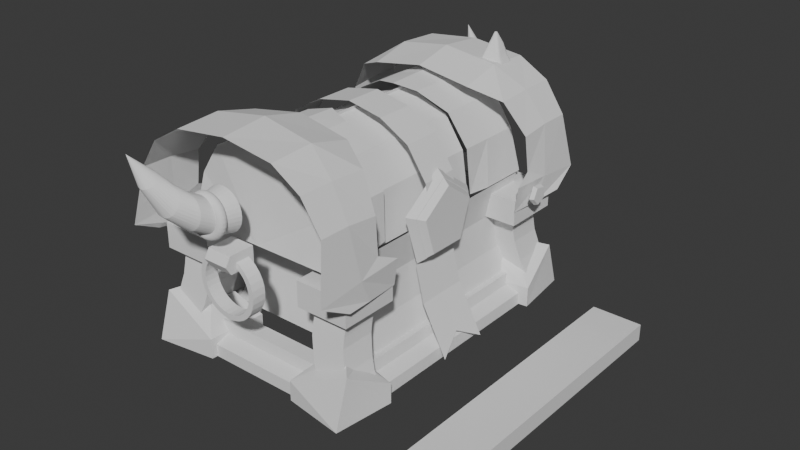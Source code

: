 # Source: Sculpting.blend  (saved by Blender 4.0.36; exported with 4.5.12 LTS)
import bpy
from mathutils import Matrix  # noqa: F401  (used for matrix-valued properties, if any)

bpy.ops.wm.read_factory_settings(use_empty=True)
scene = bpy.context.scene
scene.name = 'Scene'

# ---- collections
col_chest = bpy.data.collections.new('Chest'); scene.collection.children.link(col_chest)
col_paddings = bpy.data.collections.new('Paddings'); col_chest.children.link(col_paddings)
col_keyhole = bpy.data.collections.new('Keyhole'); col_chest.children.link(col_keyhole)
col_base_floor = bpy.data.collections.new('Base(floor)'); col_chest.children.link(col_base_floor)
col_decorations = bpy.data.collections.new('Decorations'); col_chest.children.link(col_decorations)
col_refs = bpy.data.collections.new('Refs'); scene.collection.children.link(col_refs)

# ---- world
world_world = bpy.data.worlds.new('World'); scene.world = world_world
world_world.use_nodes = True; world_world.node_tree.nodes.clear()
_N = world_world.node_tree.nodes; _L = world_world.node_tree.links
n0 = _N.new('ShaderNodeOutputWorld'); n0.name = 'World Output'; n0.location = (300, 300)
n1 = _N.new('ShaderNodeBackground'); n1.name = 'Background'; n1.location = (10, 300)
n1.inputs[0].default_value = (0.05088, 0.05088, 0.05088, 1.0)
_L.new(n1.outputs[0], n0.inputs[0])
n0.is_active_output = True
world_world.color = (0.05088, 0.05088, 0.05088)
world_world.use_sun_shadow = False
world_world.sun_shadow_jitter_overblur = 0.0

# ---- meshes
me_cube = bpy.data.meshes.new('Cube')
me_cube.from_pydata([(-1.0, -1.0, -1.0), (-1.0, -1.0, 1.0), (-1.0, 1.0, -1.0), (-1.0, 1.0, 1.0), (1.0, -1.0, -1.0), (1.0, -1.0, 1.0), (1.0, 1.0, -1.0), (1.0, 1.0, 1.0)], [], [(0, 1, 3, 2), (2, 3, 7, 6), (6, 7, 5, 4), (4, 5, 1, 0), (2, 6, 4, 0), (7, 3, 1, 5)])
_uv = me_cube.uv_layers.new(name='UVMap')
_uv.uv.foreach_set('vector', [0.375, 0.0, 0.625, 0.0, 0.625, 0.25, 0.375, 0.25, 0.375, 0.25, 0.625, 0.25, 0.625, 0.5, 0.375, 0.5, 0.375, 0.5, 0.625, 0.5, 0.625, 0.75, 0.375, 0.75, 0.375, 0.75, 0.625, 0.75, 0.625, 1.0, 0.375, 1.0, 0.125, 0.5, 0.375, 0.5, 0.375, 0.75, 0.125, 0.75, 0.625, 0.5, 0.875, 0.5, 0.875, 0.75, 0.625, 0.75])
me_cube.update()
me_cylinder_006 = bpy.data.meshes.new('Cylinder.006')
me_cylinder_006.from_pydata([(0.0, 0.2031, 0.0), (0.3827, 0.2031, -0.07543), (0.7071, 0.2031, -0.2583), (0.9239, 0.2031, -0.5816), (1.0, 0.2031, -1.074), (0.3827, 0.05149, -0.07543), (0.7071, 0.05149, -0.2583), (0.9239, 0.05149, -0.5816), (1.0, 0.05149, -1.076), (0.0, 0.05149, 0.0), (-0.147, 1.343, 0.04887), (-0.147, 0.3872, 0.02616), (0.2356, 1.352, -0.05154), (0.2356, 0.5094, -0.05154), (0.5601, 1.362, -0.2206), (0.5601, 0.592, -0.2206), (0.7768, 1.361, -0.549), (0.7768, 0.6179, -0.549), (0.853, 1.44, -1.033), (-0.147, 0.7783, 0.04137), (0.2356, 0.8467, -0.05154), (0.5601, 0.9063, -0.2206), (0.7768, 0.9557, -0.549), (0.853, 0.893, -1.033), (0.8125, 0.6462, -1.033), (0.1939, 1.767, 0.1296), (0.1939, 0.8398, 0.07266), (0.5765, 1.777, 0.05818), (0.5765, 0.8605, -0.02716), (0.901, 1.786, -0.1325), (0.901, 1.028, -0.1586), (1.118, 1.786, -0.4546), (1.118, 1.121, -0.4933), (1.194, 1.896, -1.032), (1.194, 0.9234, -0.9541), (1.233, 1.591, -1.193), (1.157, 0.9247, -1.235), (0.1939, 1.279, 0.1746), (0.5765, 1.307, 0.08426), (0.901, 1.41, -0.1325), (1.118, 1.459, -0.4569), (1.194, 1.394, -0.9826), (1.194, 1.29, -1.22), (1.153, 1.136, -0.8619), (0.9976, 1.407, -1.785), (1.182, 1.751, -2.362), (1.028, 1.245, -1.934), (1.261, 1.1, -2.363), (0.73, 1.457, -1.939), (0.5314, 1.656, -2.363), (0.7034, 1.164, -1.895), (0.4937, 1.013, -2.363), (1.261, 1.1, -2.147), (1.182, 1.597, -1.863), (0.4937, 1.013, -2.147), (0.5314, 1.656, -2.147), (0.8137, 0.05463, -2.369), (0.8137, 0.05463, -2.062), (0.8137, 1.384, -2.369), (0.8137, 1.384, -2.062), (1.157, 0.05463, -2.369), (1.157, 1.384, -2.369), (0.8137, 0.05463, -2.197), (0.8137, 1.384, -2.197), (1.155, 1.384, -2.235), (1.155, 0.05463, -2.235), (0.9853, 1.384, -2.369), (0.9853, 1.384, -2.062), (0.9853, 0.05463, -2.369), (0.9853, 0.05463, -2.062), (1.008, 0.06228, -2.177), (1.008, 1.392, -2.177), (0.994, 0.02747, -1.016), (1.166, 0.03227, -2.159), (0.994, 0.2858, -1.016), (1.252, 0.2876, -2.318), (0.8838, 0.02747, -1.407), (0.9782, 0.02617, -1.798), (0.9782, 0.2858, -1.798), (0.8838, 0.2858, -1.407), (-0.2413, 0.6805, -0.02362), (0.1414, 0.6805, -0.09905), (0.4658, 0.6805, -0.2819), (0.6826, 0.6805, -0.6052), (0.7587, 0.6805, -1.098), (-0.2413, -0.02081, -0.02362), (0.1414, -0.02081, -0.09905), (0.4658, -0.02081, -0.2819), (0.6826, -0.02081, -0.6052), (0.7587, -0.02081, -1.102), (1.106, 1.436, -1.392), (1.188, 1.575, -2.073), (1.106, 1.064, -1.392), (1.188, 1.204, -2.073), (0.7342, 1.436, -1.392), (0.8161, 1.575, -2.073), (0.7342, 1.064, -1.392), (0.8161, 1.204, -2.073), (1.078, 1.064, -1.119), (1.078, 1.436, -1.119), (0.7062, 1.064, -1.119), (0.7062, 1.436, -1.119), (1.151, 0.9406, -1.392), (1.151, 1.56, -1.392), (0.5823, 0.9406, -1.392), (0.5823, 1.56, -1.392), (1.151, 0.9406, -1.119), (1.151, 1.56, -1.119), (0.5823, 0.9406, -1.119), (0.5823, 1.56, -1.119), (1.144, 1.561, -2.001), (1.052, 1.449, -1.458), (1.103, 1.538, -1.893), (1.078, 1.516, -1.784), (1.052, 1.494, -1.675), (1.047, 1.472, -1.566), (1.052, 1.078, -1.458), (1.144, 1.189, -2.001), (1.047, 1.1, -1.566), (1.052, 1.122, -1.675), (1.078, 1.145, -1.784), (1.103, 1.167, -1.893), (0.6802, 1.078, -1.458), (0.7725, 1.189, -2.001), (0.6755, 1.1, -1.566), (0.6806, 1.122, -1.675), (0.7062, 1.145, -1.784), (0.7311, 1.167, -1.893), (0.6802, 1.449, -1.458), (0.7725, 1.561, -2.001), (0.6755, 1.472, -1.566), (0.6806, 1.494, -1.675), (0.7062, 1.516, -1.784), (0.7311, 1.538, -1.893), (0.8841, 0.1343, -1.016), (0.9583, 0.1343, -2.188), (0.8841, 1.341, -1.016), (0.9583, 1.341, -2.188), (0.7976, 0.1343, -1.407), (0.8346, 0.1343, -1.798), (0.8346, 1.341, -1.798), (0.7976, 1.341, -1.407), (0.03308, 1.469, -1.015), (0.7342, 1.064, -1.392), (0.8161, 1.204, -2.073), (0.7062, 1.064, -1.119), (0.5823, 0.9406, -1.392), (0.5823, 0.9406, -1.119), (0.6802, 1.078, -1.458), (0.7725, 1.189, -2.001), (0.6755, 1.1, -1.566), (0.6806, 1.122, -1.675), (0.7062, 1.145, -1.784), (0.7311, 1.167, -1.893), (0.7342, 1.064, -1.392), (0.8161, 1.204, -2.073), (0.7062, 1.064, -1.119), (0.5823, 0.9406, -1.392), (0.5823, 0.9406, -1.119), (0.6802, 1.078, -1.458), (0.7725, 1.189, -2.001), (0.6755, 1.1, -1.566), (0.6806, 1.122, -1.675), (0.7062, 1.145, -1.784), (0.7311, 1.167, -1.893), (1.023, 1.25, -2.364), (1.023, 1.25, -2.057), (-0.3061, 1.25, -2.364), (-0.3061, 1.25, -2.057), (1.023, 1.593, -2.364), (-0.3061, 1.593, -2.364), (1.023, 1.25, -2.193), (-0.3061, 1.25, -2.193), (-0.3061, 1.592, -2.23), (1.023, 1.592, -2.23), (-0.3061, 1.422, -2.364), (-0.3061, 1.422, -2.057), (1.023, 1.422, -2.364), (1.023, 1.422, -2.057), (1.016, 1.444, -2.172), (-0.3137, 1.444, -2.172)], [(145, 147), (146, 143), (146, 147), (153, 149), (152, 153), (151, 152), (150, 151), (148, 150), (148, 143), (144, 149), (156, 158), (157, 154), (157, 158), (164, 160), (163, 164), (162, 163), (161, 162), (159, 161), (159, 154), (155, 160)], [(0, 9, 5, 1), (1, 5, 6, 2), (2, 6, 7, 3), (3, 7, 8, 4), (19, 11, 13, 20), (20, 13, 15, 21), (21, 15, 17, 22), (22, 17, 24, 23), (16, 22, 23, 18), (14, 21, 22, 16), (12, 20, 21, 14), (10, 19, 20, 12), (37, 26, 28, 38), (38, 28, 30, 39), (39, 30, 32, 40), (40, 32, 43, 41), (41, 34, 36, 42), (33, 41, 42, 35), (31, 40, 41, 33), (29, 39, 40, 31), (27, 38, 39, 29), (25, 37, 38, 27), (41, 43, 34), (53, 45, 47, 52), (52, 47, 51, 54), (54, 51, 49, 55), (55, 49, 45, 53), (46, 50, 48, 44), (51, 47, 45, 49), (46, 44, 53, 52), (50, 46, 52, 54), (48, 50, 54, 55), (44, 48, 55, 53), (62, 57, 59, 63), (70, 69, 57, 62), (66, 61, 60, 68), (67, 59, 57, 69), (68, 70, 62, 56), (61, 64, 65, 60), (66, 71, 64, 61), (56, 62, 63, 58), (58, 63, 71, 66), (60, 65, 70, 68), (58, 66, 68, 56), (63, 59, 67, 71), (67, 69, 70, 71), (64, 71, 70, 65), (77, 73, 75, 78), (72, 76, 79, 74), (76, 77, 78, 79), (83, 88, 89, 84), (82, 87, 88, 83), (81, 86, 87, 82), (80, 85, 86, 81), (94, 128, 111, 90), (96, 122, 128, 94), (90, 111, 116, 92), (94, 90, 103, 105), (97, 93, 91, 95), (98, 100, 101, 99), (98, 99, 107, 106), (101, 100, 108, 109), (96, 94, 105, 104), (105, 103, 107, 109), (102, 104, 108, 106), (103, 102, 106, 107), (104, 105, 109, 108), (99, 101, 109, 107), (92, 96, 104, 102), (100, 98, 106, 108), (90, 92, 102, 103), (92, 116, 122, 96), (123, 97, 95, 129), (117, 93, 97, 123), (110, 91, 93, 117), (129, 110, 112, 133), (133, 112, 113, 132), (132, 113, 114, 131), (131, 114, 115, 130), (130, 115, 111, 128), (123, 129, 133, 127), (127, 133, 132, 126), (126, 132, 131, 125), (125, 131, 130, 124), (124, 130, 128, 122), (117, 123, 127, 121), (121, 127, 126, 120), (120, 126, 125, 119), (119, 125, 124, 118), (118, 124, 122, 116), (110, 117, 121, 112), (112, 121, 120, 113), (113, 120, 119, 114), (114, 119, 118, 115), (115, 118, 116, 111), (129, 95, 91, 110), (139, 135, 137, 140), (134, 138, 141, 136), (138, 139, 140, 141), (16, 18, 142), (12, 14, 142), (10, 12, 142), (14, 16, 142), (171, 166, 168, 172), (179, 178, 166, 171), (175, 170, 169, 177), (176, 168, 166, 178), (177, 179, 171, 165), (170, 173, 174, 169), (175, 180, 173, 170), (165, 171, 172, 167), (167, 172, 180, 175), (169, 174, 179, 177), (167, 175, 177, 165), (172, 168, 176, 180), (176, 178, 179, 180), (173, 180, 179, 174)])
_uv = me_cylinder_006.uv_layers.new(name='UVMap')
_uv.uv.foreach_set('vector', [1.0, 0.5, 1.0, 0.627, 0.9375, 0.627, 0.9375, 0.5, 0.9375, 0.5, 0.9375, 0.627, 0.875, 0.627, 0.875, 0.5, 0.875, 0.5, 0.875, 0.627, 0.8125, 0.627, 0.8125, 0.5, 0.8125, 0.5, 0.8125, 0.627, 0.75, 0.627, 0.75, 0.5, 1.0, 0.754, 1.0, 1.0, 0.9375, 1.0, 0.9375, 0.754, 0.9375, 0.754, 0.9375, 1.0, 0.875, 1.0, 0.875, 0.754, 0.875, 0.754, 0.875, 1.0, 0.8125, 1.0, 0.8125, 0.754, 0.8125, 0.754, 0.8125, 1.0, 0.7833, 1.0, 0.75, 0.754, 0.8125, 0.5, 0.8125, 0.754, 0.75, 0.754, 0.75, 0.5, 0.875, 0.5, 0.875, 0.754, 0.8125, 0.754, 0.8125, 0.5, 0.9375, 0.5, 0.9375, 0.754, 0.875, 0.754, 0.875, 0.5, 1.0, 0.5, 1.0, 0.754, 0.9375, 0.754, 0.9375, 0.5, 1.0, 0.754, 1.0, 1.0, 0.9375, 1.0, 0.9375, 0.754, 0.9375, 0.754, 0.9375, 1.0, 0.875, 1.0, 0.875, 0.754, 0.875, 0.754, 0.875, 1.0, 0.8125, 1.0, 0.8125, 0.754, 0.8125, 0.754, 0.8125, 1.0, 0.7833, 1.0, 0.75, 0.754, 0.75, 0.754, 0.75, 1.0, 0.6875, 1.0, 0.6875, 0.754, 0.75, 0.5, 0.75, 0.754, 0.6875, 0.754, 0.6875, 0.5, 0.8125, 0.5, 0.8125, 0.754, 0.75, 0.754, 0.75, 0.5, 0.875, 0.5, 0.875, 0.754, 0.8125, 0.754, 0.8125, 0.5, 0.9375, 0.5, 0.9375, 0.754, 0.875, 0.754, 0.875, 0.5, 1.0, 0.5, 1.0, 0.754, 0.9375, 0.754, 0.9375, 0.5, 0.75, 0.754, 0.7833, 1.0, 0.75, 1.0, 0.375, 0.0, 0.625, 0.0, 0.625, 0.25, 0.375, 0.25, 0.375, 0.25, 0.625, 0.25, 0.625, 0.5, 0.375, 0.5, 0.375, 0.5, 0.625, 0.5, 0.625, 0.75, 0.375, 0.75, 0.375, 0.75, 0.625, 0.75, 0.625, 1.0, 0.375, 1.0, 0.1688, 0.5575, 0.331, 0.5486, 0.3297, 0.7019, 0.1702, 0.6928, 0.625, 0.5, 0.875, 0.5, 0.875, 0.75, 0.625, 0.75, 0.1688, 0.5575, 0.1702, 0.6928, 0.125, 0.75, 0.125, 0.5, 0.331, 0.5486, 0.1688, 0.5575, 0.125, 0.5, 0.375, 0.5, 0.3297, 0.7019, 0.331, 0.5486, 0.375, 0.5, 0.375, 0.75, 0.1702, 0.6928, 0.3297, 0.7019, 0.375, 0.75, 0.125, 0.75, 0.5, 0.0, 0.625, 0.0, 0.625, 0.25, 0.5, 0.25, 0.5, 0.875, 0.625, 0.875, 0.625, 1.0, 0.5, 1.0, 0.25, 0.5, 0.375, 0.5, 0.375, 0.75, 0.25, 0.75, 0.75, 0.5, 0.875, 0.5, 0.875, 0.75, 0.75, 0.75, 0.375, 0.875, 0.5, 0.875, 0.5, 1.0, 0.375, 1.0, 0.375, 0.5, 0.5, 0.5, 0.5, 0.75, 0.375, 0.75, 0.375, 0.375, 0.5, 0.375, 0.5, 0.5, 0.375, 0.5, 0.375, 0.0, 0.5, 0.0, 0.5, 0.25, 0.375, 0.25, 0.375, 0.25, 0.5, 0.25, 0.5, 0.375, 0.375, 0.375, 0.375, 0.75, 0.5, 0.75, 0.5, 0.875, 0.375, 0.875, 0.125, 0.5, 0.25, 0.5, 0.25, 0.75, 0.125, 0.75, 0.5, 0.25, 0.625, 0.25, 0.625, 0.375, 0.5, 0.375, 0.625, 0.375, 0.625, 0.875, 0.5, 0.875, 0.5, 0.375, 0.5, 0.5, 0.5, 0.375, 0.5, 0.875, 0.5, 0.75, 0.6667, 0.0, 0.8959, 0.0, 1.0, 1.0, 0.6667, 1.0, 0.0, 0.0, 0.3333, 0.0, 0.3333, 1.0, 0.0, 1.0, 0.3333, 0.0, 0.6667, 0.0, 0.6667, 1.0, 0.3333, 1.0, 0.8125, 0.5, 0.8125, 0.754, 0.75, 0.754, 0.75, 0.5, 0.875, 0.5, 0.875, 0.754, 0.8125, 0.754, 0.8125, 0.5, 0.9375, 0.5, 0.9375, 0.754, 0.875, 0.754, 0.875, 0.5, 1.0, 0.5, 1.0, 0.754, 0.9375, 0.754, 0.9375, 0.5, 0.375, 0.75, 0.399, 0.75, 0.399, 1.0, 0.375, 1.0, 0.375, 0.5, 0.399, 0.5, 0.399, 0.75, 0.375, 0.75, 0.375, 0.0, 0.399, 0.0, 0.399, 0.25, 0.375, 0.25, 0.375, 0.75, 0.375, 1.0, 0.375, 1.0, 0.375, 0.75, 0.625, 0.5, 0.875, 0.5, 0.875, 0.75, 0.625, 0.75, 0.125, 0.5, 0.375, 0.5, 0.375, 0.75, 0.125, 0.75, 0.125, 0.5, 0.125, 0.75, 0.125, 0.75, 0.125, 0.5, 0.375, 0.75, 0.375, 0.5, 0.375, 0.5, 0.375, 0.75, 0.375, 0.5, 0.375, 0.75, 0.375, 0.75, 0.375, 0.5, 0.375, 0.75, 0.375, 1.0, 0.375, 1.0, 0.375, 0.75, 0.375, 0.25, 0.375, 0.5, 0.375, 0.5, 0.375, 0.25, 0.375, 0.0, 0.375, 0.25, 0.375, 0.25, 0.375, 0.0, 0.375, 0.5, 0.375, 0.75, 0.375, 0.75, 0.375, 0.5, 0.125, 0.75, 0.375, 0.75, 0.375, 0.75, 0.125, 0.75, 0.375, 0.25, 0.375, 0.5, 0.375, 0.5, 0.375, 0.25, 0.375, 0.5, 0.125, 0.5, 0.125, 0.5, 0.375, 0.5, 0.375, 0.0, 0.375, 0.25, 0.375, 0.25, 0.375, 0.0, 0.375, 0.25, 0.399, 0.25, 0.399, 0.5, 0.375, 0.5, 0.5986, 0.5, 0.625, 0.5, 0.625, 0.75, 0.5986, 0.75, 0.5986, 0.25, 0.625, 0.25, 0.625, 0.5, 0.5986, 0.5, 0.5986, 0.0, 0.625, 0.0, 0.625, 0.25, 0.5986, 0.25, 0.5986, 0.75, 0.5986, 1.0, 0.5586, 1.0, 0.5586, 0.75, 0.5586, 0.75, 0.5586, 1.0, 0.5187, 1.0, 0.5187, 0.75, 0.5187, 0.75, 0.5187, 1.0, 0.4788, 1.0, 0.4788, 0.75, 0.4788, 0.75, 0.4788, 1.0, 0.4389, 1.0, 0.4389, 0.75, 0.4389, 0.75, 0.4389, 1.0, 0.399, 1.0, 0.399, 0.75, 0.5986, 0.5, 0.5986, 0.75, 0.5586, 0.75, 0.5586, 0.5, 0.5586, 0.5, 0.5586, 0.75, 0.5187, 0.75, 0.5187, 0.5, 0.5187, 0.5, 0.5187, 0.75, 0.4788, 0.75, 0.4788, 0.5, 0.4788, 0.5, 0.4788, 0.75, 0.4389, 0.75, 0.4389, 0.5, 0.4389, 0.5, 0.4389, 0.75, 0.399, 0.75, 0.399, 0.5, 0.5986, 0.25, 0.5986, 0.5, 0.5586, 0.5, 0.5586, 0.25, 0.5586, 0.25, 0.5586, 0.5, 0.5187, 0.5, 0.5187, 0.25, 0.5187, 0.25, 0.5187, 0.5, 0.4788, 0.5, 0.4788, 0.25, 0.4788, 0.25, 0.4788, 0.5, 0.4389, 0.5, 0.4389, 0.25, 0.4389, 0.25, 0.4389, 0.5, 0.399, 0.5, 0.399, 0.25, 0.5986, 0.0, 0.5986, 0.25, 0.5586, 0.25, 0.5586, 0.0, 0.5586, 0.0, 0.5586, 0.25, 0.5187, 0.25, 0.5187, 0.0, 0.5187, 0.0, 0.5187, 0.25, 0.4788, 0.25, 0.4788, 0.0, 0.4788, 0.0, 0.4788, 0.25, 0.4389, 0.25, 0.4389, 0.0, 0.4389, 0.0, 0.4389, 0.25, 0.399, 0.25, 0.399, 0.0, 0.5986, 0.75, 0.625, 0.75, 0.625, 1.0, 0.5986, 1.0, 0.6667, 0.0, 1.0, 0.0, 1.0, 1.0, 0.6667, 1.0, 0.0, 0.0, 0.3333, 0.0, 0.3333, 1.0, 0.0, 1.0, 0.3333, 0.0, 0.6667, 0.0, 0.6667, 1.0, 0.3333, 1.0, 0.8125, 0.5, 0.75, 0.5, 0.8125, 0.5, 0.9375, 0.5, 0.875, 0.5, 0.9375, 0.5, 1.0, 0.5, 0.9375, 0.5, 1.0, 0.5, 0.875, 0.5, 0.8125, 0.5, 0.875, 0.5, 0.5, 0.0, 0.625, 0.0, 0.625, 0.25, 0.5, 0.25, 0.5, 0.875, 0.625, 0.875, 0.625, 1.0, 0.5, 1.0, 0.25, 0.5, 0.375, 0.5, 0.375, 0.75, 0.25, 0.75, 0.75, 0.5, 0.875, 0.5, 0.875, 0.75, 0.75, 0.75, 0.375, 0.875, 0.5, 0.875, 0.5, 1.0, 0.375, 1.0, 0.375, 0.5, 0.5, 0.5, 0.5, 0.75, 0.375, 0.75, 0.375, 0.375, 0.5, 0.375, 0.5, 0.5, 0.375, 0.5, 0.375, 0.0, 0.5, 0.0, 0.5, 0.25, 0.375, 0.25, 0.375, 0.25, 0.5, 0.25, 0.5, 0.375, 0.375, 0.375, 0.375, 0.75, 0.5, 0.75, 0.5, 0.875, 0.375, 0.875, 0.125, 0.5, 0.25, 0.5, 0.25, 0.75, 0.125, 0.75, 0.5, 0.25, 0.625, 0.25, 0.625, 0.375, 0.5, 0.375, 0.625, 0.375, 0.625, 0.875, 0.5, 0.875, 0.5, 0.375, 0.5, 0.5, 0.5, 0.375, 0.5, 0.875, 0.5, 0.75])
me_cylinder_006.update()
me_cylinder_009 = bpy.data.meshes.new('Cylinder.009')
me_cylinder_009.from_pydata([(0.7342, 1.064, -0.4268), (0.8161, 1.204, -1.108), (0.7062, 1.064, -0.1533), (0.5823, 0.9406, -0.4268), (0.5823, 0.9406, -0.1533), (0.6802, 1.078, -0.4922), (0.7725, 1.189, -1.036), (0.6755, 1.1, -0.6009), (0.6806, 1.122, -0.7097), (0.7062, 1.145, -0.8185), (0.7311, 1.167, -0.9272), (-0.06252, 1.064, -0.4268), (0.01944, 1.204, -1.108), (-0.09052, 1.064, -0.1533), (-0.2144, 0.9406, -0.4268), (-0.2144, 0.9406, -0.1533), (-0.1165, 1.078, -0.4922), (-0.02423, 1.189, -1.036), (-0.1212, 1.1, -0.6009), (-0.1161, 1.122, -0.7097), (-0.09052, 1.145, -0.8185), (-0.06559, 1.167, -0.9272)], [], [(4, 3, 14, 15), (6, 1, 12, 17), (8, 7, 18, 19), (6, 10, 21, 17), (4, 2, 13, 15), (7, 5, 16, 18), (10, 9, 20, 21), (0, 3, 14, 11), (0, 5, 16, 11), (9, 8, 19, 20)])
_uv = me_cylinder_009.uv_layers.new(name='UVMap')
_uv.uv.foreach_set('vector', [0.0, 0.0, 0.0, 0.0, 0.0, 0.0, 0.0, 0.0, 0.0, 0.0, 0.0, 0.0, 0.0, 0.0, 0.0, 0.0, 0.0, 0.0, 0.0, 0.0, 0.0, 0.0, 0.0, 0.0, 0.0, 0.0, 0.0, 0.0, 0.0, 0.0, 0.0, 0.0, 0.0, 0.0, 0.0, 0.0, 0.0, 0.0, 0.0, 0.0, 0.0, 0.0, 0.0, 0.0, 0.0, 0.0, 0.0, 0.0, 0.0, 0.0, 0.0, 0.0, 0.0, 0.0, 0.0, 0.0, 0.0, 0.0, 0.0, 0.0, 0.0, 0.0, 0.0, 0.0, 0.0, 0.0, 0.0, 0.0, 0.0, 0.0, 0.0, 0.0, 0.0, 0.0, 0.0, 0.0, 0.0, 0.0, 0.0, 0.0])
me_cylinder_009.update()
me_cylinder_001 = bpy.data.meshes.new('Cylinder.001')
me_cylinder_001.from_pydata([(0.0, 1.0, -1.0), (3.455e-08, 1.173, -0.81), (0.9511, 0.309, -1.0), (1.116, 0.3625, -0.81), (0.5878, -0.809, -1.0), (0.6896, -0.9491, -0.81), (-0.5878, -0.809, -1.0), (-0.6896, -0.9491, -0.81), (-0.9511, 0.309, -1.0), (-1.116, 0.3625, -0.81)], [], [(0, 1, 3, 2), (2, 3, 5, 4), (4, 5, 7, 6), (3, 1, 9, 7, 5), (6, 7, 9, 8), (8, 9, 1, 0), (0, 2, 4, 6, 8)])
_uv = me_cylinder_001.uv_layers.new(name='UVMap')
_uv.uv.foreach_set('vector', [1.0, 0.5, 1.0, 1.0, 0.8, 1.0, 0.8, 0.5, 0.8, 0.5, 0.8, 1.0, 0.6, 1.0, 0.6, 0.5, 0.6, 0.5, 0.6, 1.0, 0.4, 1.0, 0.4, 0.5, 0.4783, 0.3242, 0.25, 0.49, 0.02175, 0.3242, 0.1089, 0.05584, 0.3911, 0.05584, 0.4, 0.5, 0.4, 1.0, 0.2, 1.0, 0.2, 0.5, 0.2, 0.5, 0.2, 1.0, 2.98e-08, 1.0, 2.98e-08, 0.5, 0.75, 0.49, 0.9783, 0.3242, 0.8911, 0.05584, 0.6089, 0.05584, 0.5217, 0.3242])
me_cylinder_001.update()
me_cylinder_002 = bpy.data.meshes.new('Cylinder.002')
me_cylinder_002.from_pydata([(0.0, 1.0, -1.0), (3.455e-08, 1.173, -0.81), (0.9511, 0.309, -1.0), (1.116, 0.3625, -0.81), (0.5878, -0.809, -1.0), (0.6896, -0.9491, -0.81), (-0.5878, -0.809, -1.0), (-0.6896, -0.9491, -0.81), (-0.9511, 0.309, -1.0), (-1.116, 0.3625, -0.81)], [], [(0, 1, 3, 2), (2, 3, 5, 4), (4, 5, 7, 6), (3, 1, 9, 7, 5), (6, 7, 9, 8), (8, 9, 1, 0), (0, 2, 4, 6, 8)])
_uv = me_cylinder_002.uv_layers.new(name='UVMap')
_uv.uv.foreach_set('vector', [1.0, 0.5, 1.0, 1.0, 0.8, 1.0, 0.8, 0.5, 0.8, 0.5, 0.8, 1.0, 0.6, 1.0, 0.6, 0.5, 0.6, 0.5, 0.6, 1.0, 0.4, 1.0, 0.4, 0.5, 0.4783, 0.3242, 0.25, 0.49, 0.02175, 0.3242, 0.1089, 0.05584, 0.3911, 0.05584, 0.4, 0.5, 0.4, 1.0, 0.2, 1.0, 0.2, 0.5, 0.2, 0.5, 0.2, 1.0, 2.98e-08, 1.0, 2.98e-08, 0.5, 0.75, 0.49, 0.9783, 0.3242, 0.8911, 0.05584, 0.6089, 0.05584, 0.5217, 0.3242])
me_cylinder_002.update()
me_cylinder_003 = bpy.data.meshes.new('Cylinder.003')
me_cylinder_003.from_pydata([(0.0, 1.0, -1.0), (1.266e-08, 1.173, -0.4939), (0.9511, 0.309, -1.0), (1.116, 0.3625, -0.4939), (0.5878, -0.809, -1.0), (0.6896, -0.9491, -0.4939), (-0.5878, -0.809, -1.0), (-0.6896, -0.9491, -0.4939), (-0.9511, 0.309, -1.0), (-1.116, 0.3625, -0.4939)], [], [(0, 1, 3, 2), (2, 3, 5, 4), (4, 5, 7, 6), (3, 1, 9, 7, 5), (6, 7, 9, 8), (8, 9, 1, 0), (0, 2, 4, 6, 8)])
_uv = me_cylinder_003.uv_layers.new(name='UVMap')
_uv.uv.foreach_set('vector', [1.0, 0.5, 1.0, 1.0, 0.8, 1.0, 0.8, 0.5, 0.8, 0.5, 0.8, 1.0, 0.6, 1.0, 0.6, 0.5, 0.6, 0.5, 0.6, 1.0, 0.4, 1.0, 0.4, 0.5, 0.4783, 0.3242, 0.25, 0.49, 0.02175, 0.3242, 0.1089, 0.05584, 0.3911, 0.05584, 0.4, 0.5, 0.4, 1.0, 0.2, 1.0, 0.2, 0.5, 0.2, 0.5, 0.2, 1.0, 2.98e-08, 1.0, 2.98e-08, 0.5, 0.75, 0.49, 0.9783, 0.3242, 0.8911, 0.05584, 0.6089, 0.05584, 0.5217, 0.3242])
me_cylinder_003.update()
me_cylinder = bpy.data.meshes.new('Cylinder')
me_cylinder.from_pydata([(-0.176, -2.876, -5.312), (-0.176, -2.876, -4.883), (0.01913, -2.895, -5.312), (0.01913, -2.895, -4.883), (0.2067, -2.952, -5.312), (0.2067, -2.952, -4.883), (0.3796, -3.044, -5.312), (0.3796, -3.044, -4.883), (0.5311, -3.169, -5.312), (0.5311, -3.169, -4.883), (0.6555, -3.32, -5.312), (0.6555, -3.32, -4.883), (0.7479, -3.493, -5.312), (0.7479, -3.493, -4.883), (0.8048, -3.681, -5.312), (0.8048, -3.681, -4.883), (0.824, -3.876, -5.312), (0.824, -3.876, -4.883), (0.8048, -4.071, -5.312), (0.8048, -4.071, -4.883), (0.7479, -4.258, -5.312), (0.7479, -4.258, -4.883), (0.6555, -4.431, -5.312), (0.6555, -4.431, -4.883), (0.5311, -4.583, -5.312), (0.5311, -4.583, -4.883), (0.3796, -4.707, -5.312), (0.3796, -4.707, -4.883), (0.2067, -4.8, -5.312), (0.2067, -4.8, -4.883), (0.01913, -4.856, -5.312), (0.01913, -4.856, -4.883), (-0.176, -4.876, -5.312), (-0.176, -4.876, -4.883), (-0.371, -4.856, -5.312), (-0.371, -4.856, -4.883), (-0.5586, -4.8, -5.312), (-0.5586, -4.8, -4.883), (-0.7315, -4.707, -5.312), (-0.7315, -4.707, -4.883), (-0.8831, -4.583, -5.312), (-0.8831, -4.583, -4.883), (-1.007, -4.431, -5.312), (-1.007, -4.431, -4.883), (-1.1, -4.258, -5.312), (-1.1, -4.258, -4.883), (-1.157, -4.071, -5.312), (-1.157, -4.071, -4.883), (-1.176, -3.876, -5.312), (-1.176, -3.876, -4.883), (-1.157, -3.681, -5.312), (-1.157, -3.681, -4.883), (-1.1, -3.493, -5.312), (-1.1, -3.493, -4.883), (-1.007, -3.32, -5.312), (-1.007, -3.32, -4.883), (-0.8831, -3.169, -5.312), (-0.8831, -3.169, -4.883), (-0.7315, -3.044, -5.312), (-0.7315, -3.044, -4.883), (-0.5586, -2.952, -5.312), (-0.5586, -2.952, -4.883), (-0.371, -2.895, -5.312), (-0.371, -2.895, -4.883)], [], [(0, 1, 3, 2), (2, 3, 5, 4), (4, 5, 7, 6), (6, 7, 9, 8), (8, 9, 11, 10), (10, 11, 13, 12), (12, 13, 15, 14), (14, 15, 17, 16), (16, 17, 19, 18), (18, 19, 21, 20), (20, 21, 23, 22), (22, 23, 25, 24), (24, 25, 27, 26), (26, 27, 29, 28), (28, 29, 31, 30), (30, 31, 33, 32), (32, 33, 35, 34), (34, 35, 37, 36), (36, 37, 39, 38), (38, 39, 41, 40), (40, 41, 43, 42), (42, 43, 45, 44), (44, 45, 47, 46), (46, 47, 49, 48), (48, 49, 51, 50), (50, 51, 53, 52), (52, 53, 55, 54), (54, 55, 57, 56), (56, 57, 59, 58), (58, 59, 61, 60), (60, 61, 63, 62), (62, 63, 1, 0)])
_uv = me_cylinder.uv_layers.new(name='UVMap')
_uv.uv.foreach_set('vector', [1.0, 0.5, 1.0, 1.0, 0.9688, 1.0, 0.9688, 0.5, 0.9688, 0.5, 0.9688, 1.0, 0.9375, 1.0, 0.9375, 0.5, 0.9375, 0.5, 0.9375, 1.0, 0.9062, 1.0, 0.9062, 0.5, 0.9062, 0.5, 0.9062, 1.0, 0.875, 1.0, 0.875, 0.5, 0.875, 0.5, 0.875, 1.0, 0.8438, 1.0, 0.8438, 0.5, 0.8438, 0.5, 0.8438, 1.0, 0.8125, 1.0, 0.8125, 0.5, 0.8125, 0.5, 0.8125, 1.0, 0.7812, 1.0, 0.7812, 0.5, 0.7812, 0.5, 0.7812, 1.0, 0.75, 1.0, 0.75, 0.5, 0.75, 0.5, 0.75, 1.0, 0.7188, 1.0, 0.7188, 0.5, 0.7188, 0.5, 0.7188, 1.0, 0.6875, 1.0, 0.6875, 0.5, 0.6875, 0.5, 0.6875, 1.0, 0.6562, 1.0, 0.6562, 0.5, 0.6562, 0.5, 0.6562, 1.0, 0.625, 1.0, 0.625, 0.5, 0.625, 0.5, 0.625, 1.0, 0.5938, 1.0, 0.5938, 0.5, 0.5938, 0.5, 0.5938, 1.0, 0.5625, 1.0, 0.5625, 0.5, 0.5625, 0.5, 0.5625, 1.0, 0.5312, 1.0, 0.5312, 0.5, 0.5312, 0.5, 0.5312, 1.0, 0.5, 1.0, 0.5, 0.5, 0.5, 0.5, 0.5, 1.0, 0.4688, 1.0, 0.4688, 0.5, 0.4688, 0.5, 0.4688, 1.0, 0.4375, 1.0, 0.4375, 0.5, 0.4375, 0.5, 0.4375, 1.0, 0.4062, 1.0, 0.4062, 0.5, 0.4062, 0.5, 0.4062, 1.0, 0.375, 1.0, 0.375, 0.5, 0.375, 0.5, 0.375, 1.0, 0.3438, 1.0, 0.3438, 0.5, 0.3438, 0.5, 0.3438, 1.0, 0.3125, 1.0, 0.3125, 0.5, 0.3125, 0.5, 0.3125, 1.0, 0.2812, 1.0, 0.2812, 0.5, 0.2812, 0.5, 0.2812, 1.0, 0.25, 1.0, 0.25, 0.5, 0.25, 0.5, 0.25, 1.0, 0.2188, 1.0, 0.2188, 0.5, 0.2188, 0.5, 0.2188, 1.0, 0.1875, 1.0, 0.1875, 0.5, 0.1875, 0.5, 0.1875, 1.0, 0.1562, 1.0, 0.1562, 0.5, 0.1562, 0.5, 0.1562, 1.0, 0.125, 1.0, 0.125, 0.5, 0.125, 0.5, 0.125, 1.0, 0.09375, 1.0, 0.09375, 0.5, 0.09375, 0.5, 0.09375, 1.0, 0.0625, 1.0, 0.0625, 0.5, 0.0625, 0.5, 0.0625, 1.0, 0.03125, 1.0, 0.03125, 0.5, 0.03125, 0.5, 0.03125, 1.0, 0.0, 1.0, 0.0, 0.5])
me_cylinder.update()
me_cylinder_008 = bpy.data.meshes.new('Cylinder.008')
me_cylinder_008.from_pydata([(-0.4383, -1.812, -8.937), (-0.3689, -1.596, -8.138), (-0.275, -1.828, -8.938), (-0.1638, -1.616, -8.138), (-0.118, -1.875, -8.94), (0.03339, -1.676, -8.138), (0.02673, -1.952, -8.945), (0.2151, -1.773, -8.138), (0.1536, -2.056, -8.952), (0.3744, -1.904, -8.138), (0.2577, -2.183, -8.959), (0.5051, -2.063, -8.138), (0.335, -2.327, -8.968), (0.6022, -2.245, -8.138), (0.3827, -2.484, -8.978), (0.6621, -2.442, -8.138), (0.3987, -2.647, -8.988), (0.6823, -2.647, -8.138), (0.3827, -2.81, -8.998), (0.6621, -2.852, -8.138), (0.335, -2.967, -9.008), (0.6022, -3.049, -8.138), (0.2577, -3.111, -9.016), (0.5051, -3.231, -8.138), (0.1536, -3.238, -9.024), (0.3744, -3.39, -8.138), (0.02673, -3.342, -9.031), (0.2151, -3.521, -8.138), (-0.118, -3.419, -9.035), (0.03339, -3.618, -8.138), (-0.275, -3.466, -9.038), (-0.1638, -3.678, -8.138), (-0.4383, -3.483, -9.039), (-0.3689, -3.698, -8.138), (-0.6016, -3.466, -9.038), (-0.5739, -3.678, -8.138), (-0.7586, -3.419, -9.035), (-0.7711, -3.618, -8.138), (-0.9034, -3.342, -9.031), (-0.9528, -3.521, -8.138), (-1.03, -3.238, -9.024), (-1.112, -3.39, -8.138), (-1.134, -3.111, -9.016), (-1.243, -3.231, -8.138), (-1.212, -2.967, -9.008), (-1.34, -3.049, -8.138), (-1.259, -2.81, -8.998), (-1.4, -2.852, -8.138), (-1.275, -2.647, -8.988), (-1.42, -2.647, -8.138), (-1.259, -2.484, -8.978), (-1.4, -2.442, -8.138), (-1.212, -2.327, -8.968), (-1.34, -2.245, -8.138), (-1.134, -2.183, -8.959), (-1.243, -2.063, -8.138), (-1.03, -2.056, -8.952), (-1.112, -1.904, -8.138), (-0.9034, -1.952, -8.945), (-0.9528, -1.773, -8.138), (-0.7586, -1.875, -8.94), (-0.7711, -1.676, -8.138), (-0.6016, -1.828, -8.938), (-0.5739, -1.616, -8.138), (-0.6892, -1.39, -9.687), (-0.5259, -1.406, -9.689), (-0.3689, -1.453, -9.694), (-0.2242, -1.53, -9.703), (-0.09734, -1.633, -9.714), (0.006758, -1.759, -9.728), (0.08411, -1.903, -9.744), (0.1317, -2.059, -9.762), (0.1478, -2.222, -9.78), (0.1317, -2.384, -9.798), (0.08411, -2.54, -9.815), (0.006758, -2.684, -9.831), (-0.09734, -2.81, -9.845), (-0.2242, -2.913, -9.857), (-0.3689, -2.99, -9.865), (-0.5259, -3.038, -9.871), (-0.6892, -3.054, -9.872), (-0.8525, -3.038, -9.871), (-1.01, -2.99, -9.865), (-1.154, -2.913, -9.857), (-1.281, -2.81, -9.845), (-1.385, -2.684, -9.831), (-1.463, -2.54, -9.815), (-1.51, -2.384, -9.798), (-1.526, -2.222, -9.78), (-1.51, -2.059, -9.762), (-1.463, -1.903, -9.744), (-1.385, -1.759, -9.728), (-1.281, -1.633, -9.714), (-1.154, -1.53, -9.703), (-1.01, -1.453, -9.694), (-0.8525, -1.406, -9.689), (-1.699, -0.592, -10.34), (-1.609, -0.5969, -10.35), (-1.523, -0.6115, -10.37), (-1.444, -0.6352, -10.41), (-1.375, -0.6671, -10.45), (-1.318, -0.7059, -10.51), (-1.275, -0.7502, -10.58), (-1.249, -0.7983, -10.65), (-1.24, -0.8483, -10.72), (-1.249, -0.8983, -10.8), (-1.275, -0.9464, -10.87), (-1.318, -0.9907, -10.93), (-1.375, -1.03, -10.99), (-1.444, -1.061, -11.04), (-1.523, -1.085, -11.07), (-1.609, -1.1, -11.09), (-1.699, -1.105, -11.1), (-1.788, -1.1, -11.09), (-1.874, -1.085, -11.07), (-1.954, -1.061, -11.04), (-2.023, -1.03, -10.99), (-2.08, -0.9907, -10.93), (-2.122, -0.9464, -10.87), (-2.148, -0.8983, -10.8), (-2.157, -0.8483, -10.72), (-2.148, -0.7983, -10.65), (-2.122, -0.7502, -10.58), (-2.08, -0.7059, -10.51), (-2.023, -0.6671, -10.45), (-1.954, -0.6352, -10.41), (-1.874, -0.6115, -10.37), (-1.788, -0.5969, -10.35), (-2.476, 0.1412, -11.05), (-0.9961, -2.313, -10.65), (-1.135, -2.325, -10.65), (-0.8626, -1.084, -10.08), (-0.7395, -1.143, -10.11), (-1.53, -1.143, -10.11), (-1.407, -1.084, -10.08), (-1.274, -2.313, -10.65), (-0.6317, -1.223, -10.14), (-1.274, -1.047, -10.06), (-1.407, -2.276, -10.63), (-0.5432, -1.321, -10.19), (-1.135, -1.034, -10.06), (-1.53, -2.216, -10.6), (-0.4774, -1.433, -10.24), (-1.638, -2.136, -10.57), (-0.4369, -1.554, -10.3), (-1.727, -2.038, -10.52), (-0.4232, -1.68, -10.35), (-1.792, -1.927, -10.47), (-0.4369, -1.806, -10.41), (-1.833, -1.806, -10.41), (-0.4774, -1.927, -10.47), (-1.847, -1.68, -10.35), (-0.5432, -2.038, -10.52), (-1.833, -1.554, -10.3), (-0.6317, -2.136, -10.57), (-1.792, -1.433, -10.24), (-0.7395, -2.216, -10.6), (-1.727, -1.321, -10.19), (-0.8626, -2.276, -10.63), (-0.9961, -1.047, -10.06), (-1.638, -1.223, -10.14)], [], [(0, 1, 3, 2), (2, 3, 5, 4), (4, 5, 7, 6), (6, 7, 9, 8), (8, 9, 11, 10), (10, 11, 13, 12), (12, 13, 15, 14), (14, 15, 17, 16), (16, 17, 19, 18), (18, 19, 21, 20), (20, 21, 23, 22), (22, 23, 25, 24), (24, 25, 27, 26), (26, 27, 29, 28), (28, 29, 31, 30), (30, 31, 33, 32), (32, 33, 35, 34), (34, 35, 37, 36), (36, 37, 39, 38), (38, 39, 41, 40), (40, 41, 43, 42), (42, 43, 45, 44), (44, 45, 47, 46), (46, 47, 49, 48), (48, 49, 51, 50), (50, 51, 53, 52), (52, 53, 55, 54), (54, 55, 57, 56), (56, 57, 59, 58), (58, 59, 61, 60), (20, 22, 75, 74), (60, 61, 63, 62), (62, 63, 1, 0), (2, 4, 66, 65), (38, 40, 84, 83), (56, 58, 93, 92), (12, 14, 71, 70), (30, 32, 80, 79), (48, 50, 89, 88), (4, 6, 67, 66), (22, 24, 76, 75), (40, 42, 85, 84), (58, 60, 94, 93), (14, 16, 72, 71), (32, 34, 81, 80), (50, 52, 90, 89), (6, 8, 68, 67), (24, 26, 77, 76), (42, 44, 86, 85), (60, 62, 95, 94), (16, 18, 73, 72), (34, 36, 82, 81), (52, 54, 91, 90), (8, 10, 69, 68), (26, 28, 78, 77), (44, 46, 87, 86), (0, 2, 65, 64), (62, 0, 64, 95), (18, 20, 74, 73), (36, 38, 83, 82), (54, 56, 92, 91), (10, 12, 70, 69), (28, 30, 79, 78), (46, 48, 88, 87), (129, 130, 112, 111), (131, 132, 99, 98), (133, 134, 126, 125), (130, 135, 113, 112), (132, 136, 100, 99), (134, 137, 127, 126), (135, 138, 114, 113), (136, 139, 101, 100), (137, 140, 96, 127), (138, 141, 115, 114), (139, 142, 102, 101), (141, 143, 116, 115), (142, 144, 103, 102), (143, 145, 117, 116), (144, 146, 104, 103), (145, 147, 118, 117), (146, 148, 105, 104), (147, 149, 119, 118), (148, 150, 106, 105), (149, 151, 120, 119), (150, 152, 107, 106), (151, 153, 121, 120), (152, 154, 108, 107), (153, 155, 122, 121), (154, 156, 109, 108), (155, 157, 123, 122), (156, 158, 110, 109), (140, 159, 97, 96), (157, 160, 124, 123), (158, 129, 111, 110), (159, 131, 98, 97), (160, 133, 125, 124), (114, 115, 128), (101, 102, 128), (115, 116, 128), (102, 103, 128), (116, 117, 128), (103, 104, 128), (117, 118, 128), (104, 105, 128), (118, 119, 128), (105, 106, 128), (119, 120, 128), (106, 107, 128), (120, 121, 128), (107, 108, 128), (121, 122, 128), (108, 109, 128), (122, 123, 128), (109, 110, 128), (96, 97, 128), (123, 124, 128), (110, 111, 128), (97, 98, 128), (124, 125, 128), (111, 112, 128), (98, 99, 128), (125, 126, 128), (112, 113, 128), (99, 100, 128), (126, 127, 128), (113, 114, 128), (100, 101, 128), (127, 96, 128), (92, 93, 133, 160), (65, 66, 131, 159), (78, 79, 129, 158), (91, 92, 160, 157), (64, 65, 159, 140), (77, 78, 158, 156), (90, 91, 157, 155), (76, 77, 156, 154), (89, 90, 155, 153), (75, 76, 154, 152), (88, 89, 153, 151), (74, 75, 152, 150), (87, 88, 151, 149), (73, 74, 150, 148), (86, 87, 149, 147), (72, 73, 148, 146), (85, 86, 147, 145), (71, 72, 146, 144), (84, 85, 145, 143), (70, 71, 144, 142), (83, 84, 143, 141), (69, 70, 142, 139), (82, 83, 141, 138), (95, 64, 140, 137), (68, 69, 139, 136), (81, 82, 138, 135), (94, 95, 137, 134), (67, 68, 136, 132), (80, 81, 135, 130), (93, 94, 134, 133), (66, 67, 132, 131), (79, 80, 130, 129)])
_uv = me_cylinder_008.uv_layers.new(name='UVMap')
_uv.uv.foreach_set('vector', [1.0, 0.5, 1.0, 1.0, 0.9688, 1.0, 0.9688, 0.5, 0.9688, 0.5, 0.9688, 1.0, 0.9375, 1.0, 0.9375, 0.5, 0.9375, 0.5, 0.9375, 1.0, 0.9062, 1.0, 0.9062, 0.5, 0.9062, 0.5, 0.9062, 1.0, 0.875, 1.0, 0.875, 0.5, 0.875, 0.5, 0.875, 1.0, 0.8438, 1.0, 0.8438, 0.5, 0.8438, 0.5, 0.8438, 1.0, 0.8125, 1.0, 0.8125, 0.5, 0.8125, 0.5, 0.8125, 1.0, 0.7812, 1.0, 0.7812, 0.5, 0.7812, 0.5, 0.7812, 1.0, 0.75, 1.0, 0.75, 0.5, 0.75, 0.5, 0.75, 1.0, 0.7188, 1.0, 0.7188, 0.5, 0.7188, 0.5, 0.7188, 1.0, 0.6875, 1.0, 0.6875, 0.5, 0.6875, 0.5, 0.6875, 1.0, 0.6562, 1.0, 0.6562, 0.5, 0.6562, 0.5, 0.6562, 1.0, 0.625, 1.0, 0.625, 0.5, 0.625, 0.5, 0.625, 1.0, 0.5938, 1.0, 0.5938, 0.5, 0.5938, 0.5, 0.5938, 1.0, 0.5625, 1.0, 0.5625, 0.5, 0.5625, 0.5, 0.5625, 1.0, 0.5312, 1.0, 0.5312, 0.5, 0.5312, 0.5, 0.5312, 1.0, 0.5, 1.0, 0.5, 0.5, 0.5, 0.5, 0.5, 1.0, 0.4688, 1.0, 0.4688, 0.5, 0.4688, 0.5, 0.4688, 1.0, 0.4375, 1.0, 0.4375, 0.5, 0.4375, 0.5, 0.4375, 1.0, 0.4062, 1.0, 0.4062, 0.5, 0.4062, 0.5, 0.4062, 1.0, 0.375, 1.0, 0.375, 0.5, 0.375, 0.5, 0.375, 1.0, 0.3438, 1.0, 0.3438, 0.5, 0.3438, 0.5, 0.3438, 1.0, 0.3125, 1.0, 0.3125, 0.5, 0.3125, 0.5, 0.3125, 1.0, 0.2812, 1.0, 0.2812, 0.5, 0.2812, 0.5, 0.2812, 1.0, 0.25, 1.0, 0.25, 0.5, 0.25, 0.5, 0.25, 1.0, 0.2188, 1.0, 0.2188, 0.5, 0.2188, 0.5, 0.2188, 1.0, 0.1875, 1.0, 0.1875, 0.5, 0.1875, 0.5, 0.1875, 1.0, 0.1562, 1.0, 0.1562, 0.5, 0.1562, 0.5, 0.1562, 1.0, 0.125, 1.0, 0.125, 0.5, 0.125, 0.5, 0.125, 1.0, 0.09375, 1.0, 0.09375, 0.5, 0.09375, 0.5, 0.09375, 1.0, 0.0625, 1.0, 0.0625, 0.5, 0.6875, 0.5, 0.6562, 0.5, 0.6562, 0.5, 0.6875, 0.5, 0.0625, 0.5, 0.0625, 1.0, 0.03125, 1.0, 0.03125, 0.5, 0.03125, 0.5, 0.03125, 1.0, 0.0, 1.0, 0.0, 0.5, 0.9688, 0.5, 0.9375, 0.5, 0.9375, 0.5, 0.9688, 0.5, 0.4062, 0.5, 0.375, 0.5, 0.375, 0.5, 0.4062, 0.5, 0.125, 0.5, 0.09375, 0.5, 0.09375, 0.5, 0.125, 0.5, 0.8125, 0.5, 0.7812, 0.5, 0.7812, 0.5, 0.8125, 0.5, 0.5312, 0.5, 0.5, 0.5, 0.5, 0.5, 0.5312, 0.5, 0.25, 0.5, 0.2188, 0.5, 0.2188, 0.5, 0.25, 0.5, 0.9375, 0.5, 0.9062, 0.5, 0.9062, 0.5, 0.9375, 0.5, 0.6562, 0.5, 0.625, 0.5, 0.625, 0.5, 0.6562, 0.5, 0.375, 0.5, 0.3438, 0.5, 0.3438, 0.5, 0.375, 0.5, 0.09375, 0.5, 0.0625, 0.5, 0.0625, 0.5, 0.09375, 0.5, 0.7812, 0.5, 0.75, 0.5, 0.75, 0.5, 0.7812, 0.5, 0.5, 0.5, 0.4688, 0.5, 0.4688, 0.5, 0.5, 0.5, 0.2188, 0.5, 0.1875, 0.5, 0.1875, 0.5, 0.2188, 0.5, 0.9062, 0.5, 0.875, 0.5, 0.875, 0.5, 0.9062, 0.5, 0.625, 0.5, 0.5938, 0.5, 0.5938, 0.5, 0.625, 0.5, 0.3438, 0.5, 0.3125, 0.5, 0.3125, 0.5, 0.3438, 0.5, 0.0625, 0.5, 0.03125, 0.5, 0.03125, 0.5, 0.0625, 0.5, 0.75, 0.5, 0.7188, 0.5, 0.7188, 0.5, 0.75, 0.5, 0.4688, 0.5, 0.4375, 0.5, 0.4375, 0.5, 0.4688, 0.5, 0.1875, 0.5, 0.1562, 0.5, 0.1562, 0.5, 0.1875, 0.5, 0.875, 0.5, 0.8438, 0.5, 0.8438, 0.5, 0.875, 0.5, 0.5938, 0.5, 0.5625, 0.5, 0.5625, 0.5, 0.5938, 0.5, 0.3125, 0.5, 0.2812, 0.5, 0.2812, 0.5, 0.3125, 0.5, 1.0, 0.5, 0.9688, 0.5, 0.9688, 0.5, 1.0, 0.5, 0.03125, 0.5, 0.0, 0.5, 0.0, 0.5, 0.03125, 0.5, 0.7188, 0.5, 0.6875, 0.5, 0.6875, 0.5, 0.7188, 0.5, 0.4375, 0.5, 0.4062, 0.5, 0.4062, 0.5, 0.4375, 0.5, 0.1562, 0.5, 0.125, 0.5, 0.125, 0.5, 0.1562, 0.5, 0.8438, 0.5, 0.8125, 0.5, 0.8125, 0.5, 0.8438, 0.5, 0.5625, 0.5, 0.5312, 0.5, 0.5312, 0.5, 0.5625, 0.5, 0.2812, 0.5, 0.25, 0.5, 0.25, 0.5, 0.2812, 0.5, 0.5312, 0.5, 0.5, 0.5, 0.5, 0.5, 0.5312, 0.5, 0.9375, 0.5, 0.9062, 0.5, 0.9062, 0.5, 0.9375, 0.5, 0.09375, 0.5, 0.0625, 0.5, 0.0625, 0.5, 0.09375, 0.5, 0.5, 0.5, 0.4688, 0.5, 0.4688, 0.5, 0.5, 0.5, 0.9062, 0.5, 0.875, 0.5, 0.875, 0.5, 0.9062, 0.5, 0.0625, 0.5, 0.03125, 0.5, 0.03125, 0.5, 0.0625, 0.5, 0.4688, 0.5, 0.4375, 0.5, 0.4375, 0.5, 0.4688, 0.5, 0.875, 0.5, 0.8438, 0.5, 0.8438, 0.5, 0.875, 0.5, 0.03125, 0.5, 0.0, 0.5, 0.0, 0.5, 0.03125, 0.5, 0.4375, 0.5, 0.4062, 0.5, 0.4062, 0.5, 0.4375, 0.5, 0.8438, 0.5, 0.8125, 0.5, 0.8125, 0.5, 0.8438, 0.5, 0.4062, 0.5, 0.375, 0.5, 0.375, 0.5, 0.4062, 0.5, 0.8125, 0.5, 0.7812, 0.5, 0.7812, 0.5, 0.8125, 0.5, 0.375, 0.5, 0.3438, 0.5, 0.3438, 0.5, 0.375, 0.5, 0.7812, 0.5, 0.75, 0.5, 0.75, 0.5, 0.7812, 0.5, 0.3438, 0.5, 0.3125, 0.5, 0.3125, 0.5, 0.3438, 0.5, 0.75, 0.5, 0.7188, 0.5, 0.7188, 0.5, 0.75, 0.5, 0.3125, 0.5, 0.2813, 0.5, 0.2812, 0.5, 0.3125, 0.5, 0.7188, 0.5, 0.6875, 0.5, 0.6875, 0.5, 0.7188, 0.5, 0.2813, 0.5, 0.25, 0.5, 0.25, 0.5, 0.2812, 0.5, 0.6875, 0.5, 0.6562, 0.5, 0.6562, 0.5, 0.6875, 0.5, 0.25, 0.5, 0.2188, 0.5, 0.2188, 0.5, 0.25, 0.5, 0.6562, 0.5, 0.625, 0.5, 0.625, 0.5, 0.6562, 0.5, 0.2188, 0.5, 0.1875, 0.5, 0.1875, 0.5, 0.2188, 0.5, 0.625, 0.5, 0.5938, 0.5, 0.5938, 0.5, 0.625, 0.5, 0.1875, 0.5, 0.1562, 0.5, 0.1562, 0.5, 0.1875, 0.5, 0.5938, 0.5, 0.5625, 0.5, 0.5625, 0.5, 0.5938, 0.5, 1.0, 0.5, 0.9688, 0.5, 0.9688, 0.5, 1.0, 0.5, 0.1562, 0.5, 0.125, 0.5, 0.125, 0.5, 0.1562, 0.5, 0.5625, 0.5, 0.5312, 0.5, 0.5312, 0.5, 0.5625, 0.5, 0.9688, 0.5, 0.9375, 0.5, 0.9375, 0.5, 0.9688, 0.5, 0.125, 0.5, 0.09375, 0.5, 0.09375, 0.5, 0.125, 0.5, 0.4375, 0.5, 0.4062, 0.5, 0.4375, 0.5, 0.8438, 0.5, 0.8125, 0.5, 0.8438, 0.5, 0.4062, 0.5, 0.375, 0.5, 0.4062, 0.5, 0.8125, 0.5, 0.7812, 0.5, 0.8125, 0.5, 0.375, 0.5, 0.3438, 0.5, 0.375, 0.5, 0.7812, 0.5, 0.75, 0.5, 0.7812, 0.5, 0.3438, 0.5, 0.3125, 0.5, 0.3438, 0.5, 0.75, 0.5, 0.7188, 0.5, 0.75, 0.5, 0.3125, 0.5, 0.2812, 0.5, 0.3125, 0.5, 0.7188, 0.5, 0.6875, 0.5, 0.7188, 0.5, 0.2812, 0.5, 0.25, 0.5, 0.2812, 0.5, 0.6875, 0.5, 0.6562, 0.5, 0.6875, 0.5, 0.25, 0.5, 0.2188, 0.5, 0.25, 0.5, 0.6562, 0.5, 0.625, 0.5, 0.6562, 0.5, 0.2188, 0.5, 0.1875, 0.5, 0.2188, 0.5, 0.625, 0.5, 0.5938, 0.5, 0.625, 0.5, 0.1875, 0.5, 0.1562, 0.5, 0.1875, 0.5, 0.5938, 0.5, 0.5625, 0.5, 0.5938, 0.5, 1.0, 0.5, 0.9688, 0.5, 1.0, 0.5, 0.1562, 0.5, 0.125, 0.5, 0.1562, 0.5, 0.5625, 0.5, 0.5312, 0.5, 0.5625, 0.5, 0.9688, 0.5, 0.9375, 0.5, 0.9688, 0.5, 0.125, 0.5, 0.09375, 0.5, 0.125, 0.5, 0.5312, 0.5, 0.5, 0.5, 0.5312, 0.5, 0.9375, 0.5, 0.9062, 0.5, 0.9375, 0.5, 0.09375, 0.5, 0.0625, 0.5, 0.09375, 0.5, 0.5, 0.5, 0.4688, 0.5, 0.5, 0.5, 0.9062, 0.5, 0.875, 0.5, 0.9062, 0.5, 0.0625, 0.5, 0.03125, 0.5, 0.0625, 0.5, 0.4688, 0.5, 0.4375, 0.5, 0.4688, 0.5, 0.875, 0.5, 0.8438, 0.5, 0.875, 0.5, 0.03125, 0.5, 0.0, 0.5, 0.03125, 0.5, 0.125, 0.5, 0.09375, 0.5, 0.09375, 0.5, 0.125, 0.5, 0.9688, 0.5, 0.9375, 0.5, 0.9375, 0.5, 0.9688, 0.5, 0.5625, 0.5, 0.5312, 0.5, 0.5312, 0.5, 0.5625, 0.5, 0.1562, 0.5, 0.125, 0.5, 0.125, 0.5, 0.1562, 0.5, 1.0, 0.5, 0.9688, 0.5, 0.9688, 0.5, 1.0, 0.5, 0.5938, 0.5, 0.5625, 0.5, 0.5625, 0.5, 0.5938, 0.5, 0.1875, 0.5, 0.1562, 0.5, 0.1562, 0.5, 0.1875, 0.5, 0.625, 0.5, 0.5938, 0.5, 0.5938, 0.5, 0.625, 0.5, 0.2188, 0.5, 0.1875, 0.5, 0.1875, 0.5, 0.2188, 0.5, 0.6562, 0.5, 0.625, 0.5, 0.625, 0.5, 0.6562, 0.5, 0.25, 0.5, 0.2188, 0.5, 0.2188, 0.5, 0.25, 0.5, 0.6875, 0.5, 0.6562, 0.5, 0.6562, 0.5, 0.6875, 0.5, 0.2812, 0.5, 0.25, 0.5, 0.25, 0.5, 0.2813, 0.5, 0.7188, 0.5, 0.6875, 0.5, 0.6875, 0.5, 0.7188, 0.5, 0.3125, 0.5, 0.2812, 0.5, 0.2813, 0.5, 0.3125, 0.5, 0.75, 0.5, 0.7188, 0.5, 0.7188, 0.5, 0.75, 0.5, 0.3438, 0.5, 0.3125, 0.5, 0.3125, 0.5, 0.3438, 0.5, 0.7812, 0.5, 0.75, 0.5, 0.75, 0.5, 0.7812, 0.5, 0.375, 0.5, 0.3438, 0.5, 0.3438, 0.5, 0.375, 0.5, 0.8125, 0.5, 0.7812, 0.5, 0.7812, 0.5, 0.8125, 0.5, 0.4062, 0.5, 0.375, 0.5, 0.375, 0.5, 0.4062, 0.5, 0.8438, 0.5, 0.8125, 0.5, 0.8125, 0.5, 0.8438, 0.5, 0.4375, 0.5, 0.4062, 0.5, 0.4062, 0.5, 0.4375, 0.5, 0.03125, 0.5, 0.0, 0.5, 0.0, 0.5, 0.03125, 0.5, 0.875, 0.5, 0.8438, 0.5, 0.8438, 0.5, 0.875, 0.5, 0.4688, 0.5, 0.4375, 0.5, 0.4375, 0.5, 0.4688, 0.5, 0.0625, 0.5, 0.03125, 0.5, 0.03125, 0.5, 0.0625, 0.5, 0.9062, 0.5, 0.875, 0.5, 0.875, 0.5, 0.9062, 0.5, 0.5, 0.5, 0.4688, 0.5, 0.4688, 0.5, 0.5, 0.5, 0.09375, 0.5, 0.0625, 0.5, 0.0625, 0.5, 0.09375, 0.5, 0.9375, 0.5, 0.9062, 0.5, 0.9062, 0.5, 0.9375, 0.5, 0.5312, 0.5, 0.5, 0.5, 0.5, 0.5, 0.5312, 0.5])
me_cylinder_008.update()
me_cube_004 = bpy.data.meshes.new('Cube.004')
me_cube_004.from_pydata([(-0.07436, -0.1515, 0.324), (-0.06787, -0.1526, 0.3244), (-0.05919, -0.1525, 0.3254), (-0.07495, -0.1526, 0.3273), (-0.06836, -0.155, 0.3304), (-0.06523, -0.1548, 0.339), (-0.05817, -0.1548, 0.3312), (-0.058, -0.1546, 0.3393), (-0.1165, -0.0593, 0.3232), (-0.1191, -0.04916, 0.3219), (-0.1229, -0.02936, 0.3215), (-0.1241, -0.01149, 0.3227), (-0.09962, -0.1045, 0.3207), (-0.1021, -0.08945, 0.3198), (-0.1081, -0.06786, 0.3208), (-0.1094, -0.04979, 0.3211), (-0.1096, -0.03, 0.3216), (-0.1095, -0.01076, 0.3225), (-0.07856, -0.1463, 0.3219), (-0.08504, -0.1294, 0.319), (-0.09011, -0.1107, 0.3194), (-0.08949, -0.08989, 0.3201), (-0.08976, -0.07007, 0.3209), (-0.09006, -0.0501, 0.3218), (-0.09027, -0.03018, 0.3227), (-0.09023, -0.01059, 0.3235), (-0.06763, -0.1452, 0.3213), (-0.06955, -0.1297, 0.3194), (-0.06989, -0.1101, 0.3202), (-0.07016, -0.09013, 0.3211), (-0.07031, -0.07025, 0.322), (-0.07037, -0.05028, 0.3229), (-0.07039, -0.03024, 0.3239), (-0.07033, -0.01027, 0.3245), (-0.05157, -0.1454, 0.3235), (-0.05047, -0.129, 0.3211), (-0.05033, -0.1102, 0.3213), (-0.05035, -0.09027, 0.3223), (-0.05039, -0.07031, 0.3232), (-0.05043, -0.05032, 0.3241), (-0.05044, -0.03024, 0.3251), (-0.05036, -0.01015, 0.3255), (-0.03294, -0.1386, 0.326), (-0.03106, -0.1273, 0.3225), (-0.03046, -0.1101, 0.3225), (-0.03041, -0.09031, 0.3235), (-0.03044, -0.07034, 0.3244), (-0.02985, -0.05014, 0.3254), (-0.03702, -0.03022, 0.3259), (-0.0401, -0.01007, 0.326), (-0.01885, -0.1356, 0.3265), (-0.01198, -0.127, 0.3237), (-0.01057, -0.1101, 0.3237), (-0.01048, -0.09031, 0.3247), (-0.01073, -0.07127, 0.3255), (-0.01759, -0.05668, 0.3258), (-0.1322, -0.01888, 0.3371), (-0.1308, -0.01888, 0.3422), (-0.1317, -0.01176, 0.3365), (-0.1296, -0.01214, 0.343), (-0.1178, -0.0614, 0.3305), (-0.116, -0.06064, 0.3428), (-0.1223, -0.04891, 0.3305), (-0.1186, -0.04833, 0.3488), (-0.1166, -0.04213, 0.3609), (-0.1309, -0.02698, 0.3324), (-0.1269, -0.02657, 0.3476), (-0.1183, -0.02674, 0.3676), (-0.1148, -0.01893, 0.3773), (-0.1307, -0.012, 0.3298), (-0.1246, -0.01306, 0.3515), (-0.1202, -0.01158, 0.3663), (-0.1156, -0.009818, 0.3784), (-0.09931, -0.1066, 0.3305), (-0.09651, -0.1021, 0.3487), (-0.09479, -0.09791, 0.3582), (-0.1073, -0.08921, 0.3303), (-0.1024, -0.08791, 0.3488), (-0.0966, -0.08611, 0.3661), (-0.095, -0.07838, 0.3783), (-0.1128, -0.07131, 0.3307), (-0.1109, -0.06749, 0.3488), (-0.1033, -0.06796, 0.3679), (-0.09735, -0.06822, 0.3827), (-0.1138, -0.05515, 0.3549), (-0.1111, -0.04859, 0.3676), (-0.1004, -0.04977, 0.3891), (-0.09631, -0.0442, 0.3998), (-0.1134, -0.03193, 0.374), (-0.1084, -0.02678, 0.3852), (-0.09805, -0.02885, 0.4031), (-0.1101, -0.009978, 0.3884), (-0.09927, -0.009108, 0.4088), (-0.09542, -0.002234, 0.4182), (-0.08028, -0.1468, 0.3308), (-0.0796, -0.1426, 0.3484), (-0.07737, -0.1378, 0.3593), (-0.09004, -0.1284, 0.3307), (-0.08596, -0.1277, 0.3487), (-0.07931, -0.1264, 0.3667), (-0.07695, -0.1191, 0.3803), (-0.09513, -0.1166, 0.3308), (-0.09252, -0.1121, 0.3487), (-0.0884, -0.1058, 0.366), (-0.07936, -0.1073, 0.3874), (-0.07674, -0.1005, 0.4011), (-0.09222, -0.0916, 0.3714), (-0.08865, -0.08623, 0.3861), (-0.0791, -0.08768, 0.4078), (-0.07604, -0.08106, 0.4195), (-0.09302, -0.06833, 0.3927), (-0.08572, -0.06843, 0.4076), (-0.07756, -0.06843, 0.4229), (-0.09459, -0.05726, 0.3968), (-0.09094, -0.04993, 0.4068), (-0.07938, -0.04914, 0.4285), (-0.07525, -0.04278, 0.4403), (-0.09244, -0.02884, 0.4131), (-0.08485, -0.02867, 0.4272), (-0.07653, -0.02704, 0.4473), (-0.07468, -0.01951, 0.4585), (-0.09412, -0.01453, 0.416), (-0.09011, -0.008783, 0.4258), (-0.08071, -0.009384, 0.4479), (-0.07593, -0.009267, 0.4614), (-0.0732, -0.1518, 0.3355), (-0.06938, -0.1508, 0.3471), (-0.06874, -0.1404, 0.364), (-0.0687, -0.1339, 0.3744), (-0.06836, -0.1235, 0.3876), (-0.06228, -0.119, 0.4014), (-0.07384, -0.1135, 0.3938), (-0.06924, -0.1085, 0.4087), (-0.06171, -0.1006, 0.4279), (-0.05767, -0.09635, 0.4379), (-0.07424, -0.09376, 0.4144), (-0.07026, -0.08777, 0.4271), (-0.05996, -0.08609, 0.4459), (-0.05743, -0.0787, 0.4605), (-0.07233, -0.06827, 0.4329), (-0.06624, -0.06819, 0.4478), (-0.05933, -0.06759, 0.4676), (-0.07369, -0.05617, 0.4362), (-0.07118, -0.04909, 0.4474), (-0.06435, -0.04851, 0.4681), (-0.0729, -0.03268, 0.4541), (-0.07015, -0.0272, 0.4664), (-0.07244, -0.009263, 0.4715), (-0.04775, -0.1495, 0.3333), (-0.05137, -0.1487, 0.3468), (-0.05038, -0.14, 0.3656), (-0.05012, -0.1346, 0.3756), (-0.04997, -0.1282, 0.3876), (-0.04978, -0.1194, 0.4032), (-0.04956, -0.1136, 0.4133), (-0.04956, -0.1054, 0.4281), (-0.04952, -0.09876, 0.441), (-0.04919, -0.09195, 0.4509), (-0.04865, -0.08194, 0.468), (-0.05376, -0.07367, 0.4741), (-0.03109, -0.1426, 0.3349), (-0.03183, -0.1419, 0.3477), (-0.03195, -0.1369, 0.3611), (-0.03143, -0.1316, 0.371), (-0.0295, -0.1214, 0.3892), (-0.03465, -0.1169, 0.4009), (-0.02178, -0.1148, 0.3972), (-0.02936, -0.1118, 0.4075), (-0.02987, -0.1007, 0.4288), (-0.03523, -0.09649, 0.44), (-0.0228, -0.09443, 0.4366), (-0.02962, -0.09129, 0.447), (-0.02936, -0.08021, 0.4691), (-0.02242, -0.07455, 0.4767), (-0.02273, -0.04328, 0.3261), (-0.02696, -0.03017, 0.3264), (-0.03006, -0.01004, 0.3265), (-0.01289, -0.1382, 0.3337), (-0.01395, -0.1368, 0.3468), (-0.02087, -0.1349, 0.3581), (-0.004292, -0.134, 0.3269), (-0.007843, -0.1328, 0.3521), (-0.01332, -0.1286, 0.3659), (-0.01164, -0.1185, 0.3842), (-0.0116, -0.1132, 0.3942), (-0.0116, -0.1063, 0.4073), (-0.0116, -0.09794, 0.4232), (-0.0116, -0.09268, 0.4332), (-0.01159, -0.08554, 0.4473), (-0.01158, -0.0777, 0.4634), (-0.004215, -0.06519, 0.3262), (-0.01154, -0.07281, 0.4734), (-0.01067, -0.05007, 0.3265), (-0.01033, -0.03013, 0.3274), (-0.0103, -0.01002, 0.3275), (-0.05665, -0.06057, 0.481), (-0.05799, -0.04766, 0.4879), (-0.05568, -0.04075, 0.4999), (-0.06235, -0.02883, 0.488), (-0.05709, -0.02879, 0.5039), (-0.06635, -0.00931, 0.4881), (-0.05785, -0.009074, 0.5094), (-0.05475, -0.002373, 0.5184), (-0.04212, -0.07785, 0.4797), (-0.04923, -0.06811, 0.488), (-0.04344, -0.06126, 0.505), (-0.05419, -0.05341, 0.4943), (-0.04908, -0.04935, 0.5095), (-0.04293, -0.04442, 0.5285), (-0.03929, -0.0395, 0.5411), (-0.05363, -0.02865, 0.5139), (-0.04823, -0.02864, 0.5281), (-0.0402, -0.02743, 0.5477), (-0.0367, -0.01995, 0.5599), (-0.05424, -0.01544, 0.517), (-0.051, -0.009053, 0.5262), (-0.04244, -0.009122, 0.5479), (-0.03716, -0.007091, 0.5673), (-0.03524, 0.000619, 0.5786), (-0.03446, -0.07688, 0.4793), (-0.02889, -0.07161, 0.4867), (-0.02961, -0.06073, 0.5072), (-0.02932, -0.0559, 0.5175), (-0.02928, -0.05006, 0.5279), (-0.02917, -0.04092, 0.5449), (-0.02891, -0.03403, 0.5551), (-0.02842, -0.02395, 0.5675), (-0.02219, -0.01938, 0.5803), (-0.03321, -0.01196, 0.5733), (-0.02836, -0.00698, 0.5867), (-0.02221, -0.0009666, 0.6027), (-0.01141, -0.06594, 0.4874), (-0.0113, -0.05788, 0.5038), (-0.01118, -0.05298, 0.5138), (-0.01105, -0.04637, 0.5273), (-0.01071, -0.03875, 0.5444), (-0.01044, -0.03376, 0.5541), (-0.01028, -0.0255, 0.5669), (-0.01003, -0.01769, 0.5795), (-0.009723, -0.01055, 0.5895), (-0.009515, -0.0009878, 0.6043), (-0.1199, -0.002434, 0.326), (-0.107, 0.0008343, 0.3264), (-0.08983, 0.003968, 0.3258), (-0.0714, 0.009707, 0.3249), (-0.06382, 0.01829, 0.3284), (-0.05034, 0.009689, 0.3255), (-0.05058, 0.01892, 0.327), (-0.03971, 0.0099, 0.326), (-0.03988, 0.01905, 0.3262), (-0.127, -0.006859, 0.3382), (-0.1262, -0.006936, 0.3434), (-0.1215, -0.002727, 0.3355), (-0.1201, -0.00279, 0.3496), (-0.1174, -0.0003779, 0.366), (-0.1167, 0.0004174, 0.3793), (-0.1054, 0.007418, 0.3371), (-0.1093, 0.008438, 0.3519), (-0.1097, 0.009913, 0.369), (-0.1074, 0.009302, 0.3892), (-0.1008, 0.004481, 0.409), (-0.09521, -0.0002833, 0.4182), (-0.09725, 0.01503, 0.3432), (-0.09905, 0.01673, 0.3539), (-0.09988, 0.01755, 0.369), (-0.09898, 0.01677, 0.3842), (-0.08987, 0.01234, 0.3324), (-0.09566, 0.01548, 0.3971), (-0.09422, 0.01295, 0.4087), (-0.09095, 0.007481, 0.4274), (-0.08309, 0.009337, 0.449), (-0.07716, 0.009469, 0.4638), (-0.08606, 0.01943, 0.3405), (-0.08687, 0.02296, 0.3536), (-0.08742, 0.02377, 0.37), (-0.08896, 0.02058, 0.3902), (-0.08414, 0.01989, 0.409), (-0.07992, 0.01894, 0.4292), (-0.07799, 0.01936, 0.4493), (-0.07655, 0.01909, 0.4621), (-0.07719, 0.01675, 0.329), (-0.07322, 0.009414, 0.4737), (-0.06826, 0.02468, 0.3367), (-0.07174, 0.02885, 0.3533), (-0.07146, 0.03105, 0.3698), (-0.06632, 0.03095, 0.3898), (-0.06713, 0.02773, 0.4094), (-0.06694, 0.02718, 0.4299), (-0.06522, 0.02974, 0.45), (-0.07024, 0.02734, 0.4697), (-0.05732, 0.03164, 0.345), (-0.05879, 0.03446, 0.3555), (-0.05991, 0.03605, 0.3694), (-0.05892, 0.03522, 0.3834), (-0.05713, 0.03566, 0.457), (-0.05784, 0.03678, 0.4702), (-0.04901, 0.02695, 0.3332), (-0.05666, 0.0342, 0.397), (-0.05527, 0.03337, 0.4097), (-0.05518, 0.03364, 0.4302), (-0.0562, 0.03452, 0.4437), (-0.04465, 0.03531, 0.3433), (-0.04529, 0.04015, 0.3555), (-0.04715, 0.04226, 0.3697), (-0.04899, 0.03869, 0.3899), (-0.04517, 0.03795, 0.4098), (-0.04533, 0.03914, 0.4304), (-0.04857, 0.03975, 0.4505), (-0.04695, 0.04312, 0.4706), (-0.0297, 0.00987, 0.3264), (-0.03133, 0.02633, 0.3293), (-0.02571, 0.04014, 0.3422), (-0.0291, 0.04633, 0.3558), (-0.02724, 0.05075, 0.3713), (-0.02736, 0.04844, 0.3895), (-0.02696, 0.04695, 0.41), (-0.02563, 0.05002, 0.4304), (-0.0295, 0.05054, 0.4507), (-0.03174, 0.05183, 0.4706), (-0.01535, 0.04818, 0.3481), (-0.01701, 0.05193, 0.3564), (-0.01823, 0.05449, 0.366), (-0.01792, 0.05535, 0.4372), (-0.01949, 0.05621, 0.4507), (-0.02176, 0.05747, 0.4707), (-0.01024, 0.009923, 0.3274), (-0.009928, 0.02864, 0.3286), (-0.006932, 0.04204, 0.3373), (-0.01736, 0.05449, 0.3789), (-0.01601, 0.05372, 0.3896), (-0.01528, 0.05337, 0.4102), (-0.01634, 0.05429, 0.4237), (-0.003165, 0.05219, 0.346), (-0.004776, 0.05772, 0.3566), (-0.009182, 0.05921, 0.3712), (-0.00591, 0.05826, 0.3897), (-0.005364, 0.05889, 0.4103), (-0.008614, 0.05963, 0.4306), (-0.007062, 0.06322, 0.4507), (-0.007069, 0.06577, 0.4707), (-0.06791, 0.009651, 0.4882), (-0.05996, 0.009996, 0.5079), (-0.05516, 0.01017, 0.5196), (-0.06727, 0.02929, 0.4897), (-0.06017, 0.02916, 0.5089), (-0.05583, 0.02934, 0.5196), (-0.05816, 0.03824, 0.4898), (-0.05764, 0.03883, 0.5095), (-0.05486, 0.03751, 0.5185), (-0.05101, 0.01025, 0.5296), (-0.04401, 0.01038, 0.548), (-0.03854, 0.01052, 0.5684), (-0.0355, 0.01104, 0.582), (-0.05197, 0.02927, 0.5296), (-0.04471, 0.02934, 0.5483), (-0.03989, 0.02968, 0.5687), (-0.03614, 0.02984, 0.5855), (-0.04686, 0.04558, 0.4903), (-0.04512, 0.04899, 0.5117), (-0.04751, 0.04572, 0.5274), (-0.04226, 0.04853, 0.5493), (-0.03854, 0.0488, 0.5676), (-0.03684, 0.04268, 0.584), (-0.03644, 0.05529, 0.5199), (-0.0368, 0.05624, 0.53), (-0.03682, 0.057, 0.5496), (-0.03556, 0.05637, 0.5599), (-0.03306, 0.01145, 0.5919), (-0.02672, 0.01028, 0.6096), (-0.0215, 0.0179, 0.6285), (-0.0338, 0.03005, 0.5953), (-0.0309, 0.03042, 0.6085), (-0.02596, 0.03071, 0.6287), (-0.03388, 0.05315, 0.4906), (-0.03549, 0.05428, 0.5068), (-0.03435, 0.05427, 0.5729), (-0.03342, 0.04862, 0.5902), (-0.02957, 0.0488, 0.6093), (-0.02489, 0.04892, 0.629), (-0.024, 0.05874, 0.4906), (-0.02822, 0.05911, 0.5123), (-0.02707, 0.06187, 0.5303), (-0.02727, 0.06296, 0.5499), (-0.02787, 0.06123, 0.5677), (-0.02352, 0.06199, 0.5893), (-0.02121, 0.06089, 0.6094), (-0.01924, 0.05959, 0.6292), (-0.00935, 0.006034, 0.6144), (-0.009519, 0.01431, 0.6277), (-0.005212, 0.06953, 0.492), (-0.008494, 0.07002, 0.5106), (-0.01039, 0.07116, 0.5304), (-0.01128, 0.07189, 0.55), (-0.01018, 0.07116, 0.5696), (-0.008486, 0.07029, 0.5895), (-0.005731, 0.07009, 0.6084), (-0.008299, 0.0669, 0.6289), (0.002685, 0.07494, 0.4995), (0.001505, 0.07562, 0.5106), (-0.0004093, 0.07659, 0.5304), (-0.001386, 0.07722, 0.55), (-0.000394, 0.07645, 0.5696), (0.001094, 0.07555, 0.5894), (0.001906, 0.07481, 0.6012), (-0.01835, 0.0224, 0.6389), (-0.02029, 0.03258, 0.6468), (-0.01828, 0.03959, 0.6582), (-0.02077, 0.05091, 0.6507), (-0.0193, 0.04616, 0.6594), (-0.01719, 0.05781, 0.6452), (-0.00978, 0.02187, 0.6398), (-0.009815, 0.02925, 0.6499), (-0.009816, 0.03757, 0.6606), (-0.01617, 0.05651, 0.6563), (-0.01194, 0.05182, 0.6644), (-0.01065, 0.0623, 0.6505), (-0.006161, 0.06071, 0.6606), (0.001315, -0.1203, 0.3246), (0.005685, -0.1093, 0.3248), (0.004989, -0.09023, 0.3256), (0.0009573, -0.07855, 0.3259), (-0.002334, -0.135, 0.3391), (-0.00229, -0.1347, 0.3407), (0.009105, -0.1306, 0.3292), (0.005943, -0.1291, 0.3475), (0.00867, -0.1197, 0.3686), (0.002414, -0.1162, 0.3801), (0.01558, -0.1087, 0.3256), (0.01561, -0.1141, 0.3756), (0.008788, -0.1106, 0.387), (0.008338, -0.09967, 0.4081), (0.001651, -0.09589, 0.4193), (0.01486, -0.09002, 0.3262), (0.01499, -0.09381, 0.4153), (0.00834, -0.09, 0.4265), (0.008063, -0.07913, 0.4479), (0.00121, -0.07572, 0.4592), (0.008442, -0.07121, 0.3267), (0.01456, -0.07361, 0.455), (0.008091, -0.07001, 0.4666), (0.009654, -0.05022, 0.3277), (0.009675, -0.03011, 0.3284), (0.009702, -0.01001, 0.3284), (0.02899, -0.1215, 0.3355), (0.02888, -0.1191, 0.3497), (0.02261, -0.1166, 0.3626), (0.02888, -0.1084, 0.3286), (0.03583, -0.114, 0.3558), (0.02877, -0.1117, 0.3686), (0.02827, -0.104, 0.3877), (0.02833, -0.09698, 0.4014), (0.02915, -0.08954, 0.3274), (0.02838, -0.09174, 0.4113), (0.02836, -0.0833, 0.4273), (0.02835, -0.07639, 0.4406), (0.02958, -0.07019, 0.328), (0.02837, -0.07142, 0.4507), (0.02838, -0.06323, 0.4675), (0.02965, -0.05019, 0.3289), (0.02968, -0.03008, 0.3294), (0.02971, -0.009994, 0.3294), (0.04026, -0.1173, 0.3396), (0.03993, -0.1164, 0.3441), (0.04951, -0.1106, 0.3325), (0.04727, -0.1116, 0.35), (0.04789, -0.1044, 0.368), (0.04664, -0.09748, 0.3867), (0.03912, -0.09521, 0.3982), (0.04913, -0.08894, 0.3292), (0.05234, -0.09287, 0.3926), (0.04683, -0.08875, 0.406), (0.04645, -0.07783, 0.427), (0.03853, -0.07484, 0.4374), (0.04952, -0.07003, 0.3293), (0.05186, -0.07277, 0.4334), (0.04645, -0.06835, 0.4454), (0.04669, -0.05768, 0.4671), (0.04965, -0.05015, 0.3301), (0.05223, -0.05284, 0.4736), (0.04969, -0.03005, 0.3304), (0.04971, -0.009985, 0.3304), (0.06972, -0.1044, 0.335), (0.06814, -0.1029, 0.3497), (0.06675, -0.09734, 0.367), (0.05937, -0.09537, 0.3793), (0.06912, -0.08862, 0.3313), (0.07269, -0.09271, 0.3727), (0.06684, -0.08946, 0.3867), (0.06887, -0.0799, 0.4087), (0.0627, -0.0763, 0.4202), (0.06938, -0.06968, 0.3306), (0.07587, -0.0742, 0.4159), (0.06891, -0.07076, 0.4271), (0.06873, -0.05994, 0.4484), (0.06245, -0.05612, 0.4602), (0.06964, -0.0501, 0.3313), (0.07544, -0.05421, 0.4557), (0.06851, -0.05091, 0.4671), (0.06969, -0.03003, 0.3314), (0.06971, -0.009979, 0.3313), (0.08181, -0.0986, 0.3393), (0.0815, -0.09755, 0.3498), (0.07911, -0.09522, 0.3599), (0.08887, -0.08781, 0.3366), (0.09166, -0.09107, 0.3507), (0.08688, -0.08916, 0.3673), (0.08888, -0.07987, 0.3889), (0.08291, -0.07674, 0.4027), (0.08927, -0.06914, 0.3326), (0.09608, -0.07415, 0.3961), (0.08884, -0.07199, 0.4087), (0.08813, -0.06417, 0.4278), (0.08781, -0.05714, 0.4411), (0.08959, -0.04997, 0.3324), (0.08764, -0.0517, 0.4513), (0.08743, -0.043, 0.4673), (0.0897, -0.03001, 0.3324), (0.09344, -0.02854, 0.4739), (0.08971, -0.009975, 0.3323), (0.09404, -0.009633, 0.476), (0.1072, -0.07952, 0.3411), (0.1082, -0.08332, 0.3521), (0.1079, -0.08001, 0.3687), (0.1027, -0.07677, 0.3828), (0.1089, -0.06728, 0.3358), (0.1156, -0.07432, 0.3759), (0.1085, -0.072, 0.3887), (0.1088, -0.0634, 0.4092), (0.1017, -0.05874, 0.4278), (0.09709, -0.05584, 0.4374), (0.1094, -0.04957, 0.3335), (0.1153, -0.05539, 0.4162), (0.1111, -0.04924, 0.4278), (0.1001, -0.04658, 0.4458), (0.09742, -0.03934, 0.4602), (0.1097, -0.02997, 0.3334), (0.1123, -0.02917, 0.4325), (0.1049, -0.02904, 0.4476), (0.0981, -0.02878, 0.4637), (0.1097, -0.009979, 0.3333), (0.1121, -0.01003, 0.4328), (0.1053, -0.009975, 0.4474), (0.09798, -0.009865, 0.466), (0.1199, -0.07608, 0.3433), (0.1221, -0.07862, 0.3516), (0.1204, -0.07682, 0.3632), (0.1281, -0.06756, 0.3397), (0.1331, -0.07317, 0.3517), (0.128, -0.07122, 0.3691), (0.1274, -0.06336, 0.3873), (0.1202, -0.0597, 0.4033), (0.1289, -0.04928, 0.3351), (0.133, -0.04854, 0.393), (0.1229, -0.04934, 0.409), (0.1178, -0.04383, 0.4205), (0.1291, -0.02986, 0.3343), (0.1338, -0.02962, 0.395), (0.127, -0.02954, 0.4072), (0.1182, -0.02941, 0.4225), (0.1292, -0.009978, 0.3342), (0.1335, -0.01013, 0.3948), (0.1268, -0.0101, 0.4071), (0.1179, -0.01007, 0.4228), (0.1435, -0.0641, 0.3397), (0.1477, -0.06786, 0.3503), (0.1426, -0.06302, 0.3685), (0.1377, -0.05891, 0.3797), (0.1496, -0.0497, 0.3378), (0.1569, -0.05367, 0.3501), (0.1501, -0.04771, 0.3662), (0.1394, -0.04878, 0.383), (0.1487, -0.02984, 0.3365), (0.1543, -0.02148, 0.3577), (0.1504, -0.02874, 0.3654), (0.1395, -0.02976, 0.385), (0.1486, -0.009966, 0.3369), (0.1543, -0.01017, 0.3569), (0.1488, -0.0102, 0.3672), (0.139, -0.01015, 0.3849), (0.008448, -0.05931, 0.4882), (0.001834, -0.0558, 0.4997), (0.01519, -0.05371, 0.4955), (0.008497, -0.05035, 0.5068), (0.009873, -0.03984, 0.5291), (0.004221, -0.03635, 0.5406), (0.01748, -0.03443, 0.5369), (0.01005, -0.03166, 0.5473), (0.008215, -0.02017, 0.5679), (0.001383, -0.01577, 0.5778), (0.01447, -0.01398, 0.5751), (0.00831, -0.009102, 0.5854), (0.008692, 0.001478, 0.6018), (0.02838, -0.05653, 0.4812), (0.02842, -0.05173, 0.4912), (0.02842, -0.04418, 0.5075), (0.02847, -0.03724, 0.5235), (0.02848, -0.03297, 0.5334), (0.02868, -0.02682, 0.5476), (0.02841, -0.01829, 0.5621), (0.02819, -0.01215, 0.5719), (0.02773, -0.001942, 0.5876), (0.02122, 0.002928, 0.5986), (0.03893, -0.05488, 0.4778), (0.04664, -0.04874, 0.4857), (0.04784, -0.0387, 0.508), (0.04106, -0.03558, 0.5195), (0.05382, -0.03398, 0.5149), (0.04766, -0.03054, 0.5268), (0.04786, -0.02081, 0.5481), (0.0412, -0.01675, 0.5588), (0.05388, -0.0143, 0.555), (0.0478, -0.007939, 0.5666), (0.04132, -0.001086, 0.5825), (0.06877, -0.04108, 0.4888), (0.0629, -0.03731, 0.5016), (0.07516, -0.03512, 0.496), (0.07029, -0.02976, 0.5102), (0.06437, -0.02311, 0.5282), (0.0595, -0.019, 0.542), (0.07525, -0.0165, 0.517), (0.07187, -0.009792, 0.527), (0.06195, -0.008599, 0.5485), (0.05777, -0.002148, 0.56), (0.08068, -0.03921, 0.4831), (0.08516, -0.02981, 0.4896), (0.08015, -0.02388, 0.5046), (0.0893, -0.009376, 0.4877), (0.08011, -0.01034, 0.5097), (0.07621, -0.004967, 0.52), (0.1575, -0.04322, 0.341), (0.1582, -0.04378, 0.3499), (0.1547, -0.04089, 0.3584), (0.1572, -0.0298, 0.3411), (0.1579, -0.02876, 0.3513), (0.1546, -0.03455, 0.3583), (0.1569, -0.009925, 0.3412), (0.1578, -0.01001, 0.3484), (0.009732, 0.009995, 0.3284), (0.00991, 0.0297, 0.3284), (0.01172, 0.04583, 0.334), (0.01523, 0.05926, 0.3435), (0.01157, 0.06539, 0.3551), (0.01396, 0.06991, 0.3687), (0.01295, 0.06711, 0.3899), (0.01447, 0.06977, 0.4109), (0.0106, 0.07049, 0.4307), (0.008205, 0.07184, 0.4507), (0.005934, 0.07311, 0.4707), (0.02437, 0.06845, 0.3469), (0.02282, 0.07245, 0.3537), (0.02226, 0.07435, 0.3622), (0.02226, 0.0752, 0.418), (0.02063, 0.07615, 0.4307), (0.01821, 0.07748, 0.4507), (0.01593, 0.07875, 0.4707), (0.02971, 0.01002, 0.3293), (0.02978, 0.02992, 0.3292), (0.03041, 0.04841, 0.3311), (0.03287, 0.0618, 0.3382), (0.02405, 0.07382, 0.3747), (0.02482, 0.07318, 0.3901), (0.02389, 0.07409, 0.4044), (0.03605, 0.07147, 0.3457), (0.03526, 0.07719, 0.3552), (0.03173, 0.07806, 0.3689), (0.03477, 0.07867, 0.3902), (0.03154, 0.07938, 0.411), (0.03292, 0.08308, 0.4307), (0.03292, 0.08579, 0.4507), (0.03478, 0.08955, 0.472), (0.04264, 0.09492, 0.4795), (0.04971, 0.01003, 0.3303), (0.04973, 0.03, 0.3302), (0.05007, 0.04907, 0.3309), (0.05138, 0.06412, 0.3365), (0.05259, 0.0762, 0.3446), (0.05147, 0.084, 0.3551), (0.05289, 0.08755, 0.37), (0.05463, 0.08959, 0.3913), (0.05093, 0.09026, 0.4107), (0.04834, 0.09178, 0.4307), (0.04592, 0.09313, 0.4507), (0.04414, 0.09412, 0.4662), (0.06251, 0.095, 0.3988), (0.06095, 0.09591, 0.4107), (0.05827, 0.09737, 0.4307), (0.0557, 0.09863, 0.4506), (0.05122, 0.0988, 0.4718), (0.06971, 0.01003, 0.3313), (0.06971, 0.03002, 0.3312), (0.06982, 0.04986, 0.3311), (0.07026, 0.06852, 0.3331), (0.07161, 0.08449, 0.3417), (0.06568, 0.09168, 0.3539), (0.06456, 0.09324, 0.3701), (0.064, 0.09397, 0.3852), (0.08105, 0.09333, 0.3474), (0.07802, 0.09768, 0.3559), (0.07473, 0.09845, 0.3704), (0.0716, 0.09901, 0.3915), (0.07271, 0.1025, 0.4106), (0.072, 0.105, 0.4301), (0.07092, 0.1072, 0.4499), (0.07017, 0.1086, 0.4699), (0.08971, 0.01003, 0.3322), (0.0935, 0.00979, 0.4754), (0.08971, 0.03003, 0.3321), (0.09296, 0.02971, 0.4741), (0.08974, 0.04999, 0.3321), (0.09243, 0.04971, 0.4727), (0.09008, 0.06919, 0.3327), (0.09191, 0.06963, 0.4713), (0.09146, 0.08462, 0.3389), (0.09502, 0.09699, 0.4576), (0.09229, 0.09042, 0.4671), (0.09412, 0.09643, 0.3463), (0.09277, 0.1042, 0.356), (0.09467, 0.1094, 0.3721), (0.0913, 0.11, 0.3906), (0.08941, 0.1118, 0.4102), (0.09086, 0.1139, 0.4284), (0.09166, 0.1081, 0.4518), (0.08704, 0.1058, 0.4696), (0.1023, 0.1146, 0.3797), (0.1006, 0.1152, 0.3903), (0.09854, 0.1164, 0.4099), (0.09838, 0.1157, 0.4198), (0.1097, 0.01002, 0.3332), (0.1117, 0.009746, 0.4321), (0.1044, 0.009743, 0.4474), (0.09735, 0.009763, 0.4654), (0.1097, 0.03003, 0.3331), (0.1112, 0.02972, 0.4312), (0.1034, 0.02971, 0.4474), (0.09683, 0.02971, 0.464), (0.1097, 0.05003, 0.333), (0.1107, 0.04972, 0.4302), (0.1024, 0.0497, 0.4473), (0.09631, 0.04971, 0.4625), (0.1098, 0.06982, 0.333), (0.1102, 0.06964, 0.4292), (0.1014, 0.06959, 0.4473), (0.0958, 0.0696, 0.4611), (0.1104, 0.08722, 0.3367), (0.1096, 0.08891, 0.4279), (0.09901, 0.0905, 0.4496), (0.09549, 0.08597, 0.4596), (0.1116, 0.1025, 0.3442), (0.106, 0.11, 0.3545), (0.1038, 0.1137, 0.3664), (0.1127, 0.1114, 0.4135), (0.1062, 0.1064, 0.4256), (0.09927, 0.101, 0.4449), (0.1193, 0.1111, 0.3481), (0.1164, 0.116, 0.3557), (0.1102, 0.1179, 0.3717), (0.1104, 0.1198, 0.3898), (0.1082, 0.1189, 0.4083), (0.09986, 0.116, 0.4191), (0.1293, 0.01004, 0.3342), (0.1331, 0.009782, 0.3941), (0.1259, 0.00977, 0.4071), (0.1174, 0.009752, 0.422), (0.1293, 0.03004, 0.3341), (0.1327, 0.02977, 0.3934), (0.1249, 0.02975, 0.407), (0.1169, 0.02973, 0.4211), (0.1293, 0.05002, 0.334), (0.1322, 0.04975, 0.3926), (0.1239, 0.04974, 0.407), (0.1164, 0.04973, 0.4201), (0.1292, 0.06987, 0.3339), (0.1317, 0.06972, 0.3916), (0.1229, 0.06969, 0.407), (0.1159, 0.06967, 0.4191), (0.1295, 0.08868, 0.3356), (0.1312, 0.08937, 0.3906), (0.1217, 0.08934, 0.4071), (0.1155, 0.08921, 0.4178), (0.1285, 0.1028, 0.3417), (0.1355, 0.1154, 0.3767), (0.1309, 0.1092, 0.3868), (0.1199, 0.1064, 0.407), (0.1152, 0.09839, 0.4168), (0.1295, 0.1123, 0.347), (0.1302, 0.1189, 0.3553), (0.1311, 0.1233, 0.3711), (0.1237, 0.1191, 0.3887), (0.1186, 0.1168, 0.3998), (0.1486, 0.01006, 0.3366), (0.1541, 0.009852, 0.3558), (0.148, 0.009788, 0.3672), (0.1386, 0.00979, 0.3842), (0.1486, 0.03003, 0.3362), (0.1538, 0.02985, 0.3549), (0.1472, 0.02979, 0.3672), (0.1383, 0.02978, 0.3834), (0.1487, 0.04999, 0.3359), (0.1536, 0.04983, 0.3541), (0.1464, 0.04978, 0.3672), (0.1379, 0.04977, 0.3826), (0.1487, 0.06985, 0.3359), (0.1533, 0.06967, 0.3532), (0.1456, 0.0697, 0.3673), (0.1375, 0.06974, 0.3817), (0.15, 0.09062, 0.3372), (0.1536, 0.09023, 0.3494), (0.1446, 0.08945, 0.3674), (0.137, 0.08947, 0.3807), (0.1427, 0.1051, 0.3425), (0.1481, 0.1075, 0.3518), (0.1418, 0.1094, 0.3694), (0.1368, 0.1042, 0.3794), (0.1383, 0.1124, 0.3467), (0.1405, 0.1161, 0.3538), (0.1408, 0.1198, 0.3648), (0.008509, 0.007973, 0.6118), (0.007848, 0.01807, 0.6274), (0.01358, 0.02638, 0.6348), (0.004183, 0.0741, 0.4862), (0.005631, 0.07507, 0.6143), (0.01047, 0.07293, 0.6269), (0.01165, 0.07905, 0.492), (0.01286, 0.08191, 0.5106), (0.01283, 0.08379, 0.5303), (0.01252, 0.08473, 0.5499), (0.01225, 0.08326, 0.5693), (0.01149, 0.08106, 0.589), (0.0114, 0.07803, 0.6083), (0.01746, 0.0754, 0.6183), (0.0339, 0.005892, 0.5952), (0.02761, 0.01219, 0.6063), (0.02059, 0.0193, 0.6218), (0.03172, 0.0311, 0.6112), (0.02174, 0.03192, 0.6278), (0.03212, 0.04967, 0.6116), (0.02404, 0.0497, 0.6273), (0.03132, 0.0689, 0.611), (0.02192, 0.06776, 0.6268), (0.03155, 0.09004, 0.4906), (0.02966, 0.09105, 0.5105), (0.02791, 0.09197, 0.5303), (0.02772, 0.09284, 0.5497), (0.03104, 0.09249, 0.5679), (0.02981, 0.08688, 0.5893), (0.02687, 0.07896, 0.6068), (0.01843, 0.07546, 0.6177), (0.04147, 0.09548, 0.4905), (0.03937, 0.09631, 0.5104), (0.03727, 0.09697, 0.53), (0.03696, 0.09712, 0.5495), (0.03827, 0.096, 0.5598), (0.05256, 0.01112, 0.5723), (0.0426, 0.01152, 0.5882), (0.03743, 0.01808, 0.5991), (0.05259, 0.0301, 0.5729), (0.04512, 0.03029, 0.5872), (0.03756, 0.03068, 0.6011), (0.05207, 0.04971, 0.5721), (0.04445, 0.04974, 0.5873), (0.03717, 0.04974, 0.6017), (0.05164, 0.06892, 0.5708), (0.04303, 0.06896, 0.5876), (0.03706, 0.06888, 0.6), (0.05403, 0.09422, 0.5556), (0.0491, 0.08941, 0.5678), (0.04077, 0.08112, 0.5884), (0.03679, 0.07739, 0.5981), (0.05184, 0.1011, 0.4901), (0.05089, 0.1025, 0.5098), (0.05022, 0.1029, 0.5297), (0.04897, 0.09957, 0.5494), (0.04185, 0.09665, 0.5595), (0.07196, 0.01032, 0.5309), (0.06529, 0.01042, 0.5478), (0.05809, 0.01076, 0.5623), (0.07162, 0.02982, 0.5303), (0.06488, 0.02987, 0.5477), (0.05755, 0.02994, 0.563), (0.07117, 0.04973, 0.5291), (0.06391, 0.04976, 0.5477), (0.05702, 0.04973, 0.5622), (0.07433, 0.0764, 0.5174), (0.0714, 0.0697, 0.526), (0.06297, 0.06946, 0.5478), (0.05677, 0.0692, 0.5608), (0.07388, 0.08836, 0.5154), (0.06898, 0.08853, 0.5283), (0.06082, 0.08823, 0.5485), (0.05677, 0.08156, 0.5591), (0.06984, 0.109, 0.4898), (0.06988, 0.1038, 0.5096), (0.06395, 0.102, 0.5294), (0.05959, 0.09844, 0.5425), (0.08874, 0.009877, 0.4878), (0.08099, 0.009997, 0.5078), (0.07587, 0.01013, 0.5209), (0.08768, 0.02972, 0.4879), (0.08006, 0.02973, 0.5078), (0.07536, 0.02977, 0.5203), (0.08663, 0.04971, 0.4879), (0.07908, 0.04971, 0.5079), (0.07489, 0.04972, 0.5191), (0.08563, 0.06965, 0.4879), (0.0775, 0.06984, 0.5096), (0.07456, 0.06341, 0.5183), (0.08443, 0.0888, 0.4881), (0.07822, 0.0887, 0.5052), (0.08198, 0.1026, 0.4891), (0.07859, 0.09973, 0.502), (0.001397, 0.02291, 0.6385), (0.008083, 0.032, 0.6467), (0.001594, 0.03865, 0.6594), (0.01151, 0.05, 0.6503), (0.003747, 0.04999, 0.6618), (0.009155, 0.06416, 0.6482), (0.002523, 0.06096, 0.6607), (0.01704, 0.03866, 0.6387), (0.0174, 0.0499, 0.64), (0.01761, 0.0599, 0.6396), (0.1579, 0.01009, 0.3405), (0.158, 0.009992, 0.3472), (0.1582, 0.03002, 0.3402), (0.1574, 0.02995, 0.3462), (0.1578, 0.04995, 0.3403), (0.1572, 0.04991, 0.3454), (0.1575, 0.06977, 0.3407), (0.1569, 0.06974, 0.3444), (0.1564, 0.08334, 0.3416), (0.1566, 0.08364, 0.343)], [], [(4, 3, 0, 1), (6, 4, 1, 2), (7, 5, 4, 6), (9, 15, 14, 8), (10, 16, 15, 9), (11, 17, 16, 10), (13, 21, 20, 12), (14, 22, 21, 13), (15, 23, 22, 14), (16, 24, 23, 15), (17, 25, 24, 16), (18, 26, 1, 0), (19, 27, 26, 18), (20, 28, 27, 19), (21, 29, 28, 20), (22, 30, 29, 21), (23, 31, 30, 22), (24, 32, 31, 23), (25, 33, 32, 24), (26, 34, 2, 1), (27, 35, 34, 26), (28, 36, 35, 27), (29, 37, 36, 28), (30, 38, 37, 29), (31, 39, 38, 30), (32, 40, 39, 31), (33, 41, 40, 32), (35, 43, 42, 34), (36, 44, 43, 35), (37, 45, 44, 36), (38, 46, 45, 37), (39, 47, 46, 38), (40, 48, 47, 39), (41, 49, 48, 40), (43, 51, 50, 42), (44, 52, 51, 43), (45, 53, 52, 44), (46, 54, 53, 45), (47, 55, 54, 46), (59, 58, 56, 57), (62, 9, 8, 60), (63, 62, 60, 61), (65, 10, 9, 62), (66, 65, 62, 63), (66, 57, 56, 65), (67, 66, 63, 64), (69, 11, 10, 65), (58, 69, 65, 56), (70, 59, 57, 66), (71, 70, 66, 67), (72, 71, 67, 68), (76, 13, 12, 73), (77, 76, 73, 74), (78, 77, 74, 75), (80, 14, 13, 76), (80, 60, 8, 14), (81, 80, 76, 77), (81, 61, 60, 80), (82, 81, 77, 78), (83, 82, 78, 79), (84, 63, 61, 81), (85, 84, 81, 82), (85, 64, 63, 84), (86, 85, 82, 83), (88, 67, 64, 85), (89, 88, 85, 86), (89, 68, 67, 88), (90, 89, 86, 87), (91, 72, 68, 89), (92, 91, 89, 90), (94, 18, 0, 3), (97, 19, 18, 94), (98, 97, 94, 95), (99, 98, 95, 96), (101, 20, 19, 97), (101, 73, 12, 20), (102, 101, 97, 98), (102, 74, 73, 101), (103, 102, 98, 99), (103, 75, 74, 102), (104, 103, 99, 100), (106, 78, 75, 103), (107, 106, 103, 104), (107, 79, 78, 106), (108, 107, 104, 105), (110, 83, 79, 107), (111, 110, 107, 108), (112, 111, 108, 109), (113, 86, 83, 110), (114, 113, 110, 111), (114, 87, 86, 113), (115, 114, 111, 112), (117, 90, 87, 114), (118, 117, 114, 115), (119, 118, 115, 116), (121, 92, 90, 117), (122, 121, 117, 118), (122, 93, 92, 121), (123, 122, 118, 119), (124, 123, 119, 120), (125, 94, 3, 4), (126, 125, 4, 5), (126, 95, 94, 125), (127, 96, 95, 126), (128, 99, 96, 127), (129, 100, 99, 128), (131, 104, 100, 129), (132, 131, 129, 130), (132, 105, 104, 131), (135, 108, 105, 132), (136, 135, 132, 133), (136, 109, 108, 135), (137, 136, 133, 134), (139, 112, 109, 136), (140, 139, 136, 137), (141, 140, 137, 138), (142, 115, 112, 139), (143, 142, 139, 140), (143, 116, 115, 142), (144, 143, 140, 141), (145, 119, 116, 143), (146, 145, 143, 144), (146, 120, 119, 145), (147, 124, 120, 146), (34, 148, 6, 2), (148, 149, 7, 6), (149, 126, 5, 7), (150, 127, 126, 149), (151, 128, 127, 150), (152, 129, 128, 151), (153, 130, 129, 152), (154, 132, 130, 153), (155, 133, 132, 154), (156, 134, 133, 155), (157, 137, 134, 156), (158, 138, 137, 157), (159, 141, 138, 158), (160, 148, 34, 42), (161, 149, 148, 160), (162, 150, 149, 161), (163, 151, 150, 162), (164, 152, 151, 163), (165, 153, 152, 164), (166, 167, 165, 164), (167, 154, 153, 165), (168, 155, 154, 167), (169, 156, 155, 168), (170, 171, 169, 168), (171, 157, 156, 169), (172, 158, 157, 171), (48, 175, 174, 47), (49, 176, 175, 48), (177, 160, 42, 50), (178, 161, 160, 177), (179, 162, 161, 178), (51, 180, 177, 50), (181, 182, 179, 178), (182, 163, 162, 179), (183, 164, 163, 182), (184, 166, 164, 183), (185, 167, 166, 184), (186, 168, 167, 185), (187, 170, 168, 186), (188, 171, 170, 187), (189, 172, 171, 188), (191, 173, 172, 189), (55, 192, 190, 54), (174, 192, 55, 47), (175, 193, 192, 174), (176, 194, 193, 175), (196, 144, 141, 195), (198, 146, 144, 196), (199, 198, 196, 197), (200, 147, 146, 198), (201, 200, 198, 199), (204, 159, 158, 203), (204, 195, 141, 159), (206, 196, 195, 204), (207, 206, 204, 205), (207, 197, 196, 206), (210, 199, 197, 207), (211, 210, 207, 208), (212, 211, 208, 209), (214, 201, 199, 210), (215, 214, 210, 211), (215, 202, 201, 214), (216, 215, 211, 212), (217, 216, 212, 213), (219, 203, 158, 172), (173, 220, 219, 172), (220, 204, 203, 219), (221, 205, 204, 220), (222, 207, 205, 221), (223, 208, 207, 222), (224, 209, 208, 223), (225, 212, 209, 224), (226, 213, 212, 225), (228, 217, 213, 226), (229, 228, 226, 227), (229, 218, 217, 228), (231, 220, 173, 191), (232, 221, 220, 231), (233, 222, 221, 232), (234, 223, 222, 233), (235, 224, 223, 234), (236, 225, 224, 235), (237, 226, 225, 236), (238, 227, 226, 237), (239, 229, 227, 238), (240, 230, 229, 239), (241, 242, 17, 11), (242, 243, 25, 17), (243, 244, 33, 25), (244, 246, 41, 33), (245, 247, 246, 244), (246, 248, 49, 41), (247, 249, 248, 246), (251, 250, 58, 59), (252, 241, 11, 69), (250, 252, 69, 58), (251, 253, 252, 250), (253, 251, 59, 70), (254, 253, 70, 71), (255, 254, 71, 72), (252, 256, 242, 241), (253, 257, 256, 252), (254, 258, 257, 253), (255, 259, 258, 254), (259, 255, 72, 91), (260, 259, 91, 92), (261, 260, 92, 93), (263, 262, 256, 257), (264, 263, 257, 258), (265, 264, 258, 259), (256, 266, 243, 242), (260, 268, 267, 259), (261, 269, 268, 260), (269, 261, 93, 122), (270, 269, 122, 123), (271, 270, 123, 124), (262, 272, 266, 256), (263, 273, 272, 262), (264, 274, 273, 263), (265, 275, 274, 264), (275, 265, 259, 267), (276, 275, 267, 268), (277, 276, 268, 269), (278, 277, 269, 270), (279, 278, 270, 271), (266, 280, 244, 243), (281, 271, 124, 147), (282, 245, 244, 280), (272, 282, 280, 266), (273, 283, 282, 272), (274, 284, 283, 273), (275, 285, 284, 274), (276, 286, 285, 275), (277, 287, 286, 276), (278, 288, 287, 277), (279, 289, 288, 278), (289, 279, 271, 281), (291, 290, 282, 283), (292, 291, 283, 284), (293, 292, 284, 285), (295, 294, 288, 289), (282, 296, 247, 245), (286, 298, 297, 285), (287, 299, 298, 286), (288, 300, 299, 287), (290, 301, 296, 282), (291, 302, 301, 290), (292, 303, 302, 291), (293, 304, 303, 292), (304, 293, 285, 297), (305, 304, 297, 298), (306, 305, 298, 299), (307, 306, 299, 300), (294, 307, 300, 288), (295, 308, 307, 294), (248, 309, 176, 49), (249, 310, 309, 248), (296, 310, 249, 247), (301, 311, 310, 296), (302, 312, 311, 301), (303, 313, 312, 302), (304, 314, 313, 303), (305, 315, 314, 304), (306, 316, 315, 305), (307, 317, 316, 306), (308, 318, 317, 307), (320, 319, 311, 312), (321, 320, 312, 313), (323, 322, 316, 317), (324, 323, 317, 318), (309, 325, 194, 176), (310, 326, 325, 309), (311, 327, 326, 310), (314, 329, 328, 313), (315, 330, 329, 314), (316, 331, 330, 315), (319, 332, 327, 311), (320, 333, 332, 319), (321, 334, 333, 320), (334, 321, 313, 328), (335, 334, 328, 329), (336, 335, 329, 330), (337, 336, 330, 331), (322, 337, 331, 316), (323, 338, 337, 322), (324, 339, 338, 323), (340, 281, 147, 200), (341, 340, 200, 201), (342, 341, 201, 202), (343, 289, 281, 340), (344, 343, 340, 341), (345, 344, 341, 342), (346, 295, 289, 343), (347, 346, 343, 344), (348, 347, 344, 345), (349, 342, 202, 215), (350, 349, 215, 216), (351, 350, 216, 217), (352, 351, 217, 218), (353, 345, 342, 349), (354, 353, 349, 350), (355, 354, 350, 351), (356, 355, 351, 352), (346, 357, 308, 295), (347, 358, 357, 346), (348, 359, 358, 347), (359, 348, 345, 353), (360, 359, 353, 354), (361, 360, 354, 355), (362, 361, 355, 356), (364, 363, 358, 359), (365, 364, 359, 360), (366, 365, 360, 361), (367, 352, 218, 229), (368, 367, 229, 230), (370, 356, 352, 367), (371, 370, 367, 368), (372, 371, 368, 369), (357, 373, 318, 308), (358, 374, 373, 357), (362, 376, 375, 361), (376, 362, 356, 370), (377, 376, 370, 371), (378, 377, 371, 372), (379, 324, 318, 373), (380, 379, 373, 374), (363, 380, 374, 358), (364, 381, 380, 363), (365, 382, 381, 364), (366, 383, 382, 365), (383, 366, 361, 375), (384, 383, 375, 376), (385, 384, 376, 377), (386, 385, 377, 378), (387, 368, 230, 240), (388, 369, 368, 387), (379, 389, 339, 324), (380, 390, 389, 379), (381, 391, 390, 380), (382, 392, 391, 381), (383, 393, 392, 382), (384, 394, 393, 383), (385, 395, 394, 384), (386, 396, 395, 385), (398, 397, 389, 390), (399, 398, 390, 391), (400, 399, 391, 392), (401, 400, 392, 393), (402, 401, 393, 394), (403, 402, 394, 395), (405, 372, 369, 404), (407, 378, 372, 405), (408, 407, 405, 406), (409, 386, 378, 407), (410, 404, 369, 388), (411, 405, 404, 410), (412, 406, 405, 411), (408, 414, 413, 407), (414, 408, 406, 412), (409, 415, 396, 386), (415, 409, 407, 413), (416, 415, 413, 414), (52, 418, 417, 51), (53, 419, 418, 52), (54, 420, 419, 53), (422, 178, 177, 421), (423, 180, 51, 417), (180, 423, 421, 177), (423, 424, 422, 421), (424, 181, 178, 422), (425, 182, 181, 424), (426, 183, 182, 425), (418, 427, 423, 417), (428, 429, 426, 425), (429, 184, 183, 426), (430, 185, 184, 429), (431, 186, 185, 430), (419, 432, 427, 418), (433, 434, 431, 430), (434, 187, 186, 431), (435, 188, 187, 434), (436, 189, 188, 435), (420, 437, 432, 419), (190, 437, 420, 54), (438, 439, 436, 435), (439, 191, 189, 436), (192, 440, 437, 190), (193, 441, 440, 192), (194, 442, 441, 193), (444, 424, 423, 443), (445, 425, 424, 444), (427, 446, 443, 423), (447, 448, 445, 444), (448, 428, 425, 445), (449, 429, 428, 448), (450, 430, 429, 449), (432, 451, 446, 427), (452, 433, 430, 450), (453, 434, 433, 452), (454, 435, 434, 453), (437, 455, 451, 432), (456, 438, 435, 454), (457, 439, 438, 456), (440, 458, 455, 437), (441, 459, 458, 440), (442, 460, 459, 441), (462, 444, 443, 461), (446, 463, 461, 443), (463, 464, 462, 461), (464, 447, 444, 462), (465, 448, 447, 464), (466, 449, 448, 465), (467, 450, 449, 466), (451, 468, 463, 446), (469, 470, 467, 466), (470, 452, 450, 467), (471, 453, 452, 470), (472, 454, 453, 471), (455, 473, 468, 451), (474, 475, 472, 471), (475, 456, 454, 472), (476, 457, 456, 475), (458, 477, 473, 455), (459, 479, 477, 458), (460, 480, 479, 459), (482, 464, 463, 481), (483, 465, 464, 482), (484, 466, 465, 483), (468, 485, 481, 463), (486, 487, 484, 483), (487, 469, 466, 484), (488, 470, 469, 487), (489, 471, 470, 488), (473, 490, 485, 468), (491, 492, 489, 488), (492, 474, 471, 489), (493, 475, 474, 492), (494, 476, 475, 493), (477, 495, 490, 473), (496, 497, 494, 493), (497, 478, 476, 494), (479, 498, 495, 477), (480, 499, 498, 479), (501, 482, 481, 500), (502, 483, 482, 501), (485, 503, 500, 481), (503, 504, 501, 500), (504, 505, 502, 501), (505, 486, 483, 502), (506, 487, 486, 505), (507, 488, 487, 506), (490, 508, 503, 485), (509, 510, 507, 506), (510, 491, 488, 507), (511, 492, 491, 510), (512, 493, 492, 511), (495, 513, 508, 490), (514, 496, 493, 512), (515, 497, 496, 514), (498, 516, 513, 495), (499, 518, 516, 498), (521, 504, 503, 520), (522, 505, 504, 521), (523, 506, 505, 522), (508, 524, 520, 503), (525, 526, 523, 522), (526, 509, 506, 523), (527, 510, 509, 526), (528, 511, 510, 527), (529, 512, 511, 528), (513, 530, 524, 508), (531, 532, 528, 527), (532, 533, 529, 528), (533, 514, 512, 529), (534, 515, 514, 533), (516, 535, 530, 513), (536, 537, 533, 532), (537, 538, 534, 533), (538, 517, 515, 534), (518, 539, 535, 516), (540, 541, 537, 536), (541, 542, 538, 537), (542, 519, 517, 538), (544, 521, 520, 543), (545, 522, 521, 544), (524, 546, 543, 520), (546, 547, 544, 543), (547, 548, 545, 544), (548, 525, 522, 545), (549, 526, 525, 548), (550, 527, 526, 549), (530, 551, 546, 524), (552, 553, 550, 549), (553, 531, 527, 550), (554, 532, 531, 553), (535, 555, 551, 530), (556, 557, 553, 552), (557, 558, 554, 553), (558, 536, 532, 554), (539, 559, 555, 535), (560, 561, 557, 556), (561, 562, 558, 557), (562, 540, 536, 558), (564, 547, 546, 563), (565, 548, 547, 564), (566, 549, 548, 565), (551, 567, 563, 546), (567, 568, 564, 563), (568, 569, 565, 564), (569, 570, 566, 565), (570, 552, 549, 566), (555, 571, 567, 551), (573, 574, 570, 569), (574, 556, 552, 570), (559, 575, 571, 555), (576, 577, 573, 572), (577, 578, 574, 573), (578, 560, 556, 574), (579, 231, 191, 439), (580, 232, 231, 579), (581, 582, 580, 579), (582, 233, 232, 580), (583, 234, 233, 582), (584, 235, 234, 583), (585, 586, 584, 583), (586, 236, 235, 584), (587, 237, 236, 586), (588, 238, 237, 587), (589, 590, 588, 587), (590, 239, 238, 588), (591, 240, 239, 590), (592, 579, 439, 457), (593, 581, 579, 592), (594, 582, 581, 593), (595, 583, 582, 594), (596, 585, 583, 595), (597, 586, 585, 596), (598, 587, 586, 597), (599, 589, 587, 598), (600, 590, 589, 599), (601, 591, 590, 600), (602, 592, 457, 476), (478, 603, 602, 476), (603, 593, 592, 602), (604, 594, 593, 603), (605, 595, 594, 604), (606, 607, 605, 604), (607, 596, 595, 605), (608, 597, 596, 607), (609, 598, 597, 608), (610, 611, 609, 608), (611, 599, 598, 609), (612, 600, 599, 611), (613, 603, 478, 497), (614, 604, 603, 613), (615, 616, 614, 613), (616, 606, 604, 614), (617, 607, 606, 616), (618, 608, 607, 617), (619, 620, 617, 616), (620, 621, 618, 617), (621, 610, 608, 618), (622, 611, 610, 621), (623, 613, 497, 515), (517, 624, 623, 515), (624, 615, 613, 623), (625, 616, 615, 624), (519, 626, 624, 517), (626, 627, 625, 624), (627, 619, 616, 625), (628, 620, 619, 627), (630, 568, 567, 629), (631, 569, 568, 630), (571, 632, 629, 567), (632, 633, 630, 629), (633, 634, 631, 630), (573, 634, 633, 572), (634, 573, 569, 631), (575, 635, 632, 571), (635, 636, 633, 632), (636, 576, 572, 633), (325, 637, 442, 194), (326, 638, 637, 325), (327, 639, 638, 326), (332, 640, 639, 327), (333, 641, 640, 332), (334, 642, 641, 333), (335, 643, 642, 334), (336, 644, 643, 335), (337, 645, 644, 336), (338, 646, 645, 337), (339, 647, 646, 338), (649, 648, 640, 641), (650, 649, 641, 642), (652, 651, 644, 645), (653, 652, 645, 646), (654, 653, 646, 647), (637, 655, 460, 442), (638, 656, 655, 637), (639, 657, 656, 638), (640, 658, 657, 639), (643, 660, 659, 642), (644, 661, 660, 643), (648, 662, 658, 640), (649, 663, 662, 648), (650, 664, 663, 649), (664, 650, 642, 659), (665, 664, 659, 660), (666, 665, 660, 661), (651, 666, 661, 644), (652, 667, 666, 651), (653, 668, 667, 652), (654, 669, 668, 653), (655, 671, 480, 460), (656, 672, 671, 655), (657, 673, 672, 656), (658, 674, 673, 657), (662, 675, 674, 658), (663, 676, 675, 662), (664, 677, 676, 663), (665, 678, 677, 664), (666, 679, 678, 665), (667, 680, 679, 666), (668, 681, 680, 667), (669, 682, 681, 668), (684, 683, 678, 679), (685, 684, 679, 680), (686, 685, 680, 681), (687, 686, 681, 682), (670, 687, 682, 669), (671, 688, 499, 480), (672, 689, 688, 671), (673, 690, 689, 672), (674, 691, 690, 673), (675, 692, 691, 674), (676, 693, 692, 675), (677, 694, 693, 676), (678, 695, 694, 677), (697, 696, 692, 693), (698, 697, 693, 694), (699, 698, 694, 695), (683, 699, 695, 678), (684, 700, 699, 683), (685, 701, 700, 684), (686, 702, 701, 685), (687, 703, 702, 686), (688, 704, 518, 499), (689, 706, 704, 688), (690, 708, 706, 689), (691, 710, 708, 690), (692, 712, 710, 691), (696, 715, 712, 692), (697, 716, 715, 696), (698, 717, 716, 697), (699, 718, 717, 698), (700, 719, 718, 699), (701, 720, 719, 700), (702, 721, 720, 701), (721, 722, 714, 713), (703, 722, 721, 702), (724, 723, 717, 718), (725, 724, 718, 719), (726, 725, 719, 720), (704, 727, 539, 518), (728, 729, 541, 540), (729, 730, 542, 541), (730, 705, 519, 542), (706, 731, 727, 704), (732, 733, 729, 728), (733, 734, 730, 729), (734, 707, 705, 730), (708, 735, 731, 706), (736, 737, 733, 732), (737, 738, 734, 733), (738, 709, 707, 734), (710, 739, 735, 708), (740, 741, 737, 736), (741, 742, 738, 737), (742, 711, 709, 738), (712, 743, 739, 710), (744, 745, 741, 740), (745, 746, 742, 741), (714, 746, 745, 713), (746, 714, 711, 742), (715, 747, 743, 712), (716, 748, 747, 715), (717, 749, 748, 716), (751, 752, 745, 744), (721, 752, 751, 720), (752, 721, 713, 745), (754, 753, 747, 748), (755, 754, 748, 749), (723, 755, 749, 717), (724, 756, 755, 723), (725, 757, 756, 724), (757, 758, 751, 750), (726, 758, 757, 725), (758, 726, 720, 751), (727, 759, 559, 539), (760, 761, 561, 560), (761, 762, 562, 561), (762, 728, 540, 562), (731, 763, 759, 727), (764, 765, 761, 760), (765, 766, 762, 761), (766, 732, 728, 762), (735, 767, 763, 731), (768, 769, 765, 764), (769, 770, 766, 765), (770, 736, 732, 766), (739, 771, 767, 735), (772, 773, 769, 768), (773, 774, 770, 769), (774, 740, 736, 770), (743, 775, 771, 739), (776, 777, 773, 772), (777, 778, 774, 773), (778, 744, 740, 774), (747, 779, 775, 743), (781, 782, 777, 776), (782, 783, 778, 777), (751, 783, 782, 750), (783, 751, 744, 778), (753, 784, 779, 747), (754, 785, 784, 753), (755, 786, 785, 754), (786, 787, 781, 780), (756, 787, 786, 755), (787, 788, 782, 781), (757, 788, 787, 756), (788, 757, 750, 782), (759, 789, 575, 559), (790, 791, 577, 576), (791, 792, 578, 577), (792, 760, 560, 578), (763, 793, 789, 759), (794, 795, 791, 790), (795, 796, 792, 791), (796, 764, 760, 792), (767, 797, 793, 763), (798, 799, 795, 794), (799, 800, 796, 795), (800, 768, 764, 796), (771, 801, 797, 767), (802, 803, 799, 798), (803, 804, 800, 799), (804, 772, 768, 800), (775, 805, 801, 771), (806, 807, 803, 802), (807, 808, 804, 803), (808, 776, 772, 804), (779, 809, 805, 775), (809, 810, 806, 805), (810, 811, 807, 806), (811, 812, 808, 807), (781, 812, 811, 780), (812, 781, 776, 808), (784, 813, 809, 779), (813, 814, 810, 809), (785, 814, 813, 784), (814, 815, 811, 810), (786, 815, 814, 785), (815, 786, 780, 811), (816, 387, 240, 591), (817, 388, 387, 816), (389, 819, 647, 339), (396, 821, 820, 395), (822, 654, 647, 819), (397, 822, 819, 389), (398, 823, 822, 397), (399, 824, 823, 398), (400, 825, 824, 399), (401, 826, 825, 400), (402, 827, 826, 401), (403, 828, 827, 402), (828, 403, 395, 820), (829, 828, 820, 821), (830, 831, 601, 600), (831, 816, 591, 601), (832, 817, 816, 831), (833, 834, 832, 831), (834, 818, 817, 832), (835, 836, 834, 833), (837, 838, 836, 835), (822, 839, 669, 654), (823, 840, 839, 822), (824, 841, 840, 823), (825, 842, 841, 824), (826, 843, 842, 825), (827, 844, 843, 826), (828, 845, 844, 827), (845, 846, 838, 837), (829, 846, 845, 828), (846, 829, 821, 838), (847, 670, 669, 839), (848, 847, 839, 840), (849, 848, 840, 841), (850, 849, 841, 842), (851, 850, 842, 843), (852, 853, 612, 611), (853, 830, 600, 612), (854, 831, 830, 853), (855, 856, 853, 852), (856, 857, 854, 853), (857, 833, 831, 854), (858, 859, 856, 855), (859, 860, 857, 856), (860, 835, 833, 857), (861, 862, 859, 858), (862, 863, 860, 859), (863, 837, 835, 860), (865, 866, 862, 861), (844, 866, 865, 843), (866, 867, 863, 862), (845, 867, 866, 844), (867, 845, 837, 863), (847, 868, 687, 670), (848, 869, 868, 847), (849, 870, 869, 848), (850, 871, 870, 849), (871, 872, 865, 864), (851, 872, 871, 850), (872, 851, 843, 865), (873, 874, 621, 620), (874, 875, 622, 621), (875, 852, 611, 622), (876, 877, 874, 873), (877, 878, 875, 874), (878, 855, 852, 875), (879, 880, 877, 876), (880, 881, 878, 877), (881, 858, 855, 878), (883, 884, 880, 879), (884, 885, 881, 880), (885, 861, 858, 881), (886, 887, 883, 882), (887, 888, 884, 883), (888, 889, 885, 884), (865, 889, 888, 864), (889, 865, 861, 885), (868, 890, 703, 687), (869, 891, 890, 868), (891, 892, 887, 886), (870, 892, 891, 869), (892, 893, 888, 887), (871, 893, 892, 870), (893, 871, 864, 888), (705, 894, 626, 519), (894, 895, 627, 626), (895, 896, 628, 627), (896, 873, 620, 628), (707, 897, 894, 705), (897, 898, 895, 894), (898, 899, 896, 895), (899, 876, 873, 896), (709, 900, 897, 707), (900, 901, 898, 897), (901, 902, 899, 898), (902, 879, 876, 899), (711, 903, 900, 709), (903, 904, 901, 900), (904, 905, 902, 901), (883, 905, 904, 882), (905, 883, 879, 902), (714, 906, 903, 711), (906, 907, 904, 903), (907, 886, 882, 904), (722, 908, 906, 714), (890, 908, 722, 703), (908, 909, 907, 906), (891, 909, 908, 890), (909, 891, 886, 907), (910, 410, 388, 817), (818, 911, 910, 817), (911, 411, 410, 910), (912, 412, 411, 911), (913, 914, 912, 911), (914, 414, 412, 912), (415, 915, 821, 396), (915, 916, 914, 913), (416, 916, 915, 415), (916, 416, 414, 914), (917, 911, 818, 834), (836, 918, 917, 834), (918, 913, 911, 917), (838, 919, 918, 836), (915, 919, 838, 821), (919, 915, 913, 918), (789, 920, 635, 575), (920, 921, 636, 635), (921, 790, 576, 636), (793, 922, 920, 789), (922, 923, 921, 920), (923, 794, 790, 921), (797, 924, 922, 793), (924, 925, 923, 922), (925, 798, 794, 923), (801, 926, 924, 797), (926, 927, 925, 924), (927, 802, 798, 925), (805, 928, 926, 801), (928, 929, 927, 926), (806, 929, 928, 805), (929, 806, 802, 927)])
me_cube_004.polygons.foreach_set('use_smooth', [True] * 928)
me_cube_004.remesh_voxel_size = 0.02
me_cube_004.update()
me_cube_005 = bpy.data.meshes.new('Cube.005')
me_cube_005.from_pydata([(-0.6941, -13.76, 6.816), (-0.6941, -13.76, 8.173), (-0.6941, -11.76, 6.816), (-0.6941, -11.76, 8.173), (1.306, -13.76, 6.816), (1.306, -13.76, 8.173), (1.306, -11.76, 6.816), (1.306, -11.76, 8.173), (-0.6941, -14.18, 7.495), (-0.6941, -11.76, 7.495), (1.306, -11.76, 7.495), (1.306, -14.18, 7.495)], [], [(8, 1, 3, 9), (9, 3, 7, 10), (10, 7, 5, 11), (11, 5, 1, 8), (2, 6, 4, 0), (7, 3, 1, 5), (4, 11, 8, 0), (6, 10, 11, 4), (2, 9, 10, 6), (0, 8, 9, 2)])
_uv = me_cube_005.uv_layers.new(name='UVMap')
_uv.uv.foreach_set('vector', [0.5, 0.0, 0.625, 0.0, 0.625, 0.25, 0.5, 0.25, 0.5, 0.25, 0.625, 0.25, 0.625, 0.5, 0.5, 0.5, 0.5, 0.5, 0.625, 0.5, 0.625, 0.75, 0.5, 0.75, 0.5, 0.75, 0.625, 0.75, 0.625, 1.0, 0.5, 1.0, 0.125, 0.5, 0.375, 0.5, 0.375, 0.75, 0.125, 0.75, 0.625, 0.5, 0.875, 0.5, 0.875, 0.75, 0.625, 0.75, 0.375, 0.75, 0.5, 0.75, 0.5, 1.0, 0.375, 1.0, 0.375, 0.5, 0.5, 0.5, 0.5, 0.75, 0.375, 0.75, 0.375, 0.25, 0.5, 0.25, 0.5, 0.5, 0.375, 0.5, 0.375, 0.0, 0.5, 0.0, 0.5, 0.25, 0.375, 0.25])
me_cube_005.update()

# ---- curves / text
cu_hornring = bpy.data.curves.new('HornRing', 'CURVE')
cu_hornring.dimensions = '3D'
_sp = cu_hornring.splines.new('POLY'); _sp.points.add(31)
_sp.points.foreach_set('co', [-0.275, -1.828, -8.938, 0.0, -0.118, -1.875, -8.94, 0.0, 0.02673, -1.952, -8.945, 0.0, 0.1536, -2.056, -8.952, 0.0, 0.2577, -2.183, -8.959, 0.0, 0.335, -2.327, -8.968, 0.0, 0.3827, -2.484, -8.978, 0.0, 0.3987, -2.647, -8.988, 0.0, 0.3827, -2.81, -8.998, 0.0, 0.335, -2.967, -9.008, 0.0, 0.2577, -3.111, -9.016, 0.0, 0.1536, -3.238, -9.024, 0.0, 0.02673, -3.342, -9.031, 0.0, -0.118, -3.419, -9.035, 0.0, -0.275, -3.466, -9.038, 0.0, -0.4383, -3.483, -9.039, 0.0, -0.6016, -3.466, -9.038, 0.0, -0.7586, -3.419, -9.035, 0.0, -0.9034, -3.342, -9.031, 0.0, -1.03, -3.238, -9.024, 0.0, -1.134, -3.111, -9.016, 0.0, -1.212, -2.967, -9.008, 0.0, -1.259, -2.81, -8.998, 0.0, -1.275, -2.647, -8.988, 0.0, -1.259, -2.484, -8.978, 0.0, -1.212, -2.327, -8.968, 0.0, -1.134, -2.183, -8.959, 0.0, -1.03, -2.056, -8.952, 0.0, -0.9034, -1.952, -8.945, 0.0, -0.7586, -1.875, -8.94, 0.0, -0.6016, -1.828, -8.938, 0.0, -0.4383, -1.812, -8.937, 0.0])
_sp.order_v = 0
_sp.resolution_v = 0
_sp.use_cyclic_u = True
_sp.use_endpoint_u = True
_sp.use_smooth = False
cu_hornring.bevel_resolution = 8
cu_hornring.bevel_depth = 0.227
cu_hornring.fill_mode = 'FULL'

# ---- objects
ob_woodenplane = bpy.data.objects.new('WoodenPlane', me_cube)
ob_metalstrap = bpy.data.objects.new('MetalStrap', me_cylinder_006)
ob_metalstrap_001 = bpy.data.objects.new('MetalStrap.001', me_cylinder_009)
ob_keyhole = bpy.data.objects.new('Keyhole', me_cylinder_001)
ob_keyholebackframe = bpy.data.objects.new('KeyholeBackframe', me_cylinder_002)
ob_goldenrivet = bpy.data.objects.new('GoldenRivet', me_cylinder_003)
ob_metalring = bpy.data.objects.new('MetalRing', me_cylinder)
ob_horn = bpy.data.objects.new('Horn', me_cylinder_008)
ob_hornring = bpy.data.objects.new('HornRing', cu_hornring)
ob_spike = bpy.data.objects.new('Spike', me_cube_004)
ob_ringholder = bpy.data.objects.new('RingHolder', me_cube_005)
ob_reftop = bpy.data.objects.new('RefTop', None)
ob_reffront = bpy.data.objects.new('RefFront', None)

# ---- transforms, parenting, visibility, modifiers, constraints
ob_woodenplane.location = (2.931, 0.05892, 0.07805)
ob_woodenplane.scale = (0.2877, 1.882, 0.09613)
ob_metalstrap.location = (1.057, -0.004848, 2.81)
_m = ob_metalstrap.modifiers.new('Mirror', 'MIRROR')
_m.use_axis = (True, True, False)
_m.use_bisect_axis = (True, True, False)
_m.merge_threshold = 0.39
ob_metalstrap_001.location = (1.057, 0.179, 1.844)
_m = ob_metalstrap_001.modifiers.new('Mirror', 'MIRROR')
_m.use_axis = (True, True, False)
_m.use_bisect_axis = (True, True, False)
_m.merge_threshold = 0.13
ob_keyhole.location = (1.774, -0.01236, 1.826)
ob_keyhole.rotation_euler = (1.571, 1.26, 1.571)
ob_keyhole.scale = (0.3496, 0.3496, -0.3233)
ob_keyholebackframe.location = (1.65, -0.01193, 1.826)
ob_keyholebackframe.rotation_euler = (1.571, 1.26, 1.571)
ob_keyholebackframe.scale = (0.4171, 0.4171, -0.3858)
ob_goldenrivet.location = (2.283, 1.117, 1.745)
ob_goldenrivet.rotation_euler = (1.571, 2.048, 1.571)
ob_goldenrivet.scale = (0.09854, 0.09854, -0.09114)
ob_metalring.location = (1.057, -0.004848, 2.81)
ob_metalring.rotation_euler = (1.571, -0.0, 0.0)
ob_metalring.scale = (0.3394, 0.3394, 0.3394)
_m = ob_metalring.modifiers.new('Solidify', 'SOLIDIFY')
_m.thickness = 0.164
_m = ob_metalring.modifiers.new('Mirror', 'MIRROR')
_m.use_axis = (False, False, True)
ob_horn.location = (1.057, -0.004848, 2.81)
ob_horn.rotation_euler = (1.571, -0.0, 0.0)
ob_horn.scale = (0.2144, 0.2144, 0.2144)
_m = ob_horn.modifiers.new('Mirror', 'MIRROR')
_m.use_axis = (False, False, True)
ob_hornring.location = (1.057, -0.004848, 2.81)
ob_hornring.rotation_euler = (1.571, -0.0, 0.0)
ob_hornring.scale = (0.2144, 0.2144, 0.2144)
_m = ob_hornring.modifiers.new('Mirror', 'MIRROR')
_m.use_axis = (False, False, True)
ob_spike.location = (1.514, 1.448, 2.496)
ob_ringholder.location = (1.057, -0.004848, 2.81)
ob_ringholder.scale = (-0.136, -0.136, -0.136)
_m = ob_ringholder.modifiers.new('Mirror', 'MIRROR')
_m.use_axis = (False, True, False)
ob_reftop.location = (1.44, 0.0, 0.0)
ob_reftop.rotation_euler = (0.0, -0.0, 1.571)
ob_reftop.empty_display_type = 'IMAGE'
ob_reftop.empty_display_size = 5.0
ob_reffront.location = (0.0, 0.0, 2.0)
ob_reffront.rotation_euler = (1.571, 0.0, 1.571)
ob_reffront.empty_display_type = 'IMAGE'
ob_reffront.empty_display_size = 5.0

# ---- collection membership
col_chest.objects.link(ob_woodenplane)
col_chest.objects.link(ob_metalstrap)
col_chest.objects.link(ob_metalstrap_001)
col_keyhole.objects.link(ob_keyhole)
col_keyhole.objects.link(ob_keyholebackframe)
col_decorations.objects.link(ob_goldenrivet)
col_decorations.objects.link(ob_metalring)
col_decorations.objects.link(ob_horn)
col_decorations.objects.link(ob_hornring)
col_decorations.objects.link(ob_spike)
col_decorations.objects.link(ob_ringholder)
col_refs.objects.link(ob_reftop)
col_refs.objects.link(ob_reffront)

# ---- scene / render settings (as saved in the file)
scene.frame_start = 1; scene.frame_end = 250; scene.frame_set(0)
scene.render.engine = 'BLENDER_EEVEE_NEXT'
scene.cycles.sampling_pattern = 'TABULATED_SOBOL'
bpy.context.view_layer.update()

# ---- added for rendering (the .blend has no active camera and no usable light): camera, sun
cam_auto = bpy.data.cameras.new('AutoCamera')
cam_auto.lens = 50.0
cam_auto.sensor_width = 36.0
cam_auto.clip_end = 1000.0
ob_auto_camera = bpy.data.objects.new('AutoCamera', cam_auto)
scene.collection.objects.link(ob_auto_camera)
ob_auto_camera.location = (7.67823, -7.40993, 6.50796)
ob_auto_camera.rotation_euler = (1.09748, -7.21219e-08, 0.694738)
scene.camera = ob_auto_camera
light_auto_sun = bpy.data.lights.new('AutoSun', 'SUN')
light_auto_sun.energy = 3.0
light_auto_sun.angle = 0.0523599
ob_auto_sun = bpy.data.objects.new('AutoSun', light_auto_sun)
scene.collection.objects.link(ob_auto_sun)
ob_auto_sun.rotation_euler = (0.872665, 0.174533, 0.523599)
bpy.context.view_layer.update()
